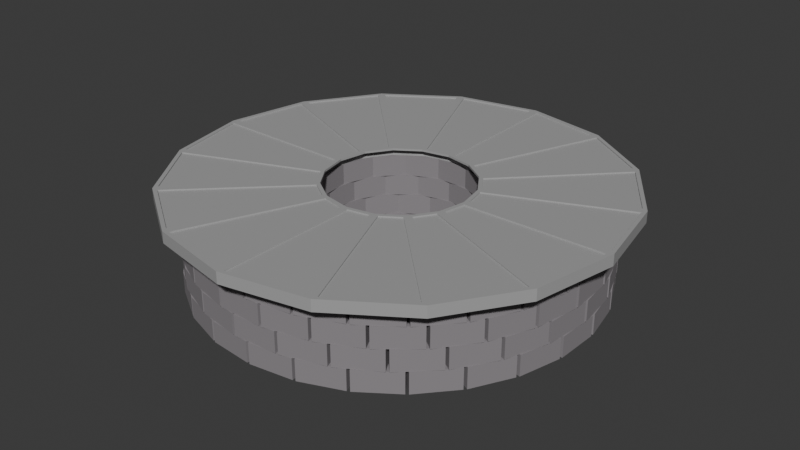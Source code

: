 # Source: table.blend  (saved by Blender 4.2.66; exported with 4.5.12 LTS)
import bpy
from mathutils import Matrix  # noqa: F401  (used for matrix-valued properties, if any)

bpy.ops.wm.read_factory_settings(use_empty=True)
scene = bpy.context.scene
scene.name = 'Scene'

# ---- materials (node trees are filled in below, after node groups)
mat_material_002 = bpy.data.materials.new('Material.002')
mat_material_002.alpha_threshold = 0.0
mat_material_002.use_transparent_shadow = False
mat_material_002.roughness = 0.5
mat_material_002.line_color = (0.0, 0.0, 0.0, 1.0)
mat_material_001 = bpy.data.materials.new('Material.001')

# ---- material node trees
mat_material_002.use_nodes = True; mat_material_002.node_tree.nodes.clear()
_N = mat_material_002.node_tree.nodes; _L = mat_material_002.node_tree.links
n0 = _N.new('ShaderNodeOutputMaterial'); n0.name = 'Material Output'; n0.location = (300, 300)
n1 = _N.new('ShaderNodeBsdfPrincipled'); n1.name = 'Principled BSDF'; n1.location = (10, 300)
n1.inputs[0].default_value = (0.3821, 0.3821, 0.3821, 1.0)
n1.inputs[3].default_value = 1.45
_L.new(n1.outputs[0], n0.inputs[0])
n0.is_active_output = True
mat_material_001.use_nodes = True; mat_material_001.node_tree.nodes.clear()
_N = mat_material_001.node_tree.nodes; _L = mat_material_001.node_tree.links
n0 = _N.new('ShaderNodeBsdfPrincipled'); n0.name = 'Principled BSDF'; n0.location = (10, 300)
n0.inputs[0].default_value = (0.2607, 0.2428, 0.2561, 1.0)
n0.inputs[2].default_value = 0.8028
n1 = _N.new('ShaderNodeOutputMaterial'); n1.name = 'Material Output'; n1.location = (300, 300)
_L.new(n0.outputs[0], n1.inputs[0])
n1.is_active_output = True

# ---- world
world_world = bpy.data.worlds.new('World'); scene.world = world_world
world_world.use_nodes = True; world_world.node_tree.nodes.clear()
_N = world_world.node_tree.nodes; _L = world_world.node_tree.links
n0 = _N.new('ShaderNodeOutputWorld'); n0.name = 'World Output'; n0.location = (300, 300)
n1 = _N.new('ShaderNodeBackground'); n1.name = 'Background'; n1.location = (10, 300)
n1.inputs[0].default_value = (0.05088, 0.05088, 0.05088, 1.0)
_L.new(n1.outputs[0], n0.inputs[0])
n0.is_active_output = True
world_world.color = (0.05088, 0.05088, 0.05088)
world_world.sun_shadow_jitter_overblur = 0.0

# ---- meshes
me_cylinder_003 = bpy.data.meshes.new('Cylinder.003')
me_cylinder_003.from_pydata([(5.176e-10, 0.7065, 0.7406), (9.263e-10, 0.6412, 0.8299), (0.2704, 0.6527, 0.7406), (0.2454, 0.5924, 0.8299), (0.4996, 0.4996, 0.7406), (0.4534, 0.4534, 0.8299), (0.6527, 0.2704, 0.7406), (0.5924, 0.2454, 0.8299), (0.7065, 2.904e-09, 0.7406), (0.6412, 3.106e-09, 0.8299), (0.6527, -0.2704, 0.7406), (0.5924, -0.2454, 0.8299), (0.4996, -0.4996, 0.7406), (0.4534, -0.4534, 0.8299), (0.2704, -0.6527, 0.7406), (0.2454, -0.5924, 0.8299), (5.176e-10, -0.7065, 0.7406), (9.263e-10, -0.6412, 0.8299), (-0.2704, -0.6527, 0.7406), (-0.2454, -0.5924, 0.8299), (-0.4996, -0.4996, 0.7406), (-0.4534, -0.4534, 0.8299), (-0.6527, -0.2704, 0.7406), (-0.5924, -0.2454, 0.8299), (-0.7065, 2.904e-09, 0.7406), (-0.6412, 3.106e-09, 0.8299), (-0.6527, 0.2704, 0.7406), (-0.5924, 0.2454, 0.8299), (-0.4996, 0.4996, 0.7406), (-0.4534, 0.4534, 0.8299), (-0.2704, 0.6527, 0.7406), (-0.2454, 0.5924, 0.8299), (3.094e-09, 1.962, 0.7361), (0.7509, 1.813, 0.7361), (0.7509, 1.813, 0.8375), (3.094e-09, 1.962, 0.8375), (1.388, 1.388, 0.7361), (1.388, 1.388, 0.8375), (1.813, 0.7509, 0.7361), (1.813, 0.7509, 0.8375), (1.962, 3.164e-09, 0.7361), (1.962, 3.164e-09, 0.8375), (1.813, -0.7509, 0.7361), (1.813, -0.7509, 0.8375), (1.388, -1.388, 0.7361), (1.388, -1.388, 0.8375), (0.7509, -1.813, 0.7361), (0.7509, -1.813, 0.8375), (3.094e-09, -1.962, 0.7361), (3.094e-09, -1.962, 0.8375), (-0.7509, -1.813, 0.7361), (-0.7509, -1.813, 0.8375), (-1.388, -1.388, 0.7361), (-1.388, -1.388, 0.8375), (-1.813, -0.7509, 0.7361), (-1.813, -0.7509, 0.8375), (-1.962, 3.164e-09, 0.7361), (-1.962, 3.164e-09, 0.8375), (-1.813, 0.7509, 0.7361), (-1.813, 0.7509, 0.8375), (-1.388, 1.388, 0.7361), (-1.388, 1.388, 0.8375), (-0.7509, 1.813, 0.7361), (-0.7509, 1.813, 0.8375), (9.263e-10, 0.6412, 0.8115), (-0.2454, 0.5924, 0.8115), (-0.4534, 0.4534, 0.8115), (-0.5924, 0.2454, 0.8115), (-0.6412, 3.106e-09, 0.8115), (-0.5924, -0.2454, 0.8115), (-0.4534, -0.4534, 0.8115), (-0.2454, -0.5924, 0.8115), (9.263e-10, -0.6412, 0.8115), (0.2454, -0.5924, 0.8115), (0.4534, -0.4534, 0.8115), (0.5924, -0.2454, 0.8115), (0.6412, 3.106e-09, 0.8115), (0.5924, 0.2454, 0.8115), (0.4534, 0.4534, 0.8115), (0.2454, 0.5924, 0.8115), (-0.2704, 0.6527, 0.7903), (-0.4996, 0.4996, 0.7903), (-0.6527, 0.2704, 0.7903), (-0.7065, 2.904e-09, 0.7903), (-0.6527, -0.2704, 0.7903), (-0.4996, -0.4996, 0.7903), (-0.2704, -0.6527, 0.7903), (5.176e-10, -0.7065, 0.7903), (0.2704, -0.6527, 0.7903), (0.4996, -0.4996, 0.7903), (0.6527, -0.2704, 0.7903), (0.7065, 2.904e-09, 0.7903), (0.6527, 0.2704, 0.7903), (0.4996, 0.4996, 0.7903), (0.2704, 0.6527, 0.7903), (5.176e-10, 0.7065, 0.7903), (0.03408, 0.6692, 0.8301), (0.2246, 0.6313, 0.8301), (0.7036, 1.788, 0.8373), (0.03408, 1.921, 0.8373), (0.2876, 0.6052, 0.8301), (0.4491, 0.4973, 0.8301), (1.334, 1.382, 0.8373), (0.7665, 1.762, 0.8373), (0.4973, 0.4491, 0.8301), (0.6052, 0.2876, 0.8301), (1.762, 0.7665, 0.8373), (1.382, 1.334, 0.8373), (0.6313, 0.2246, 0.8301), (0.6692, 0.03408, 0.8301), (1.921, 0.03408, 0.8373), (1.788, 0.7036, 0.8373), (0.6692, -0.03408, 0.8301), (0.6313, -0.2246, 0.8301), (1.788, -0.7036, 0.8373), (1.921, -0.03408, 0.8373), (0.6052, -0.2876, 0.8301), (0.4973, -0.4491, 0.8301), (1.382, -1.334, 0.8373), (1.762, -0.7665, 0.8373), (0.4491, -0.4973, 0.8301), (0.2876, -0.6052, 0.8301), (0.7665, -1.762, 0.8373), (1.334, -1.382, 0.8373), (0.2246, -0.6313, 0.8301), (0.03408, -0.6692, 0.8301), (0.03408, -1.921, 0.8373), (0.7036, -1.788, 0.8373), (-0.03408, -0.6692, 0.8301), (-0.2246, -0.6313, 0.8301), (-0.7036, -1.788, 0.8373), (-0.03408, -1.921, 0.8373), (-0.2876, -0.6052, 0.8301), (-0.4491, -0.4973, 0.8301), (-1.334, -1.382, 0.8373), (-0.7665, -1.762, 0.8373), (-0.4973, -0.4491, 0.8301), (-0.6052, -0.2876, 0.8301), (-1.762, -0.7665, 0.8373), (-1.382, -1.334, 0.8373), (-0.6313, -0.2246, 0.8301), (-0.6692, -0.03408, 0.8301), (-1.921, -0.03408, 0.8373), (-1.788, -0.7036, 0.8373), (-0.6692, 0.03408, 0.8301), (-0.6313, 0.2246, 0.8301), (-1.788, 0.7036, 0.8373), (-1.921, 0.03408, 0.8373), (-0.6052, 0.2876, 0.8301), (-0.4973, 0.4491, 0.8301), (-1.382, 1.334, 0.8373), (-1.762, 0.7665, 0.8373), (-0.4491, 0.4973, 0.8301), (-0.2876, 0.6052, 0.8301), (-0.7665, 1.762, 0.8373), (-1.334, 1.382, 0.8373), (-0.2246, 0.6313, 0.8301), (-0.03408, 0.6692, 0.8301), (-0.03408, 1.921, 0.8373), (-0.7036, 1.788, 0.8373), (0.03408, 0.6692, 0.8192), (0.2246, 0.6313, 0.8192), (0.7036, 1.788, 0.8264), (0.03408, 1.921, 0.8264), (0.2876, 0.6052, 0.8192), (0.4491, 0.4973, 0.8192), (1.334, 1.382, 0.8264), (0.7665, 1.762, 0.8264), (0.4973, 0.4491, 0.8192), (0.6052, 0.2876, 0.8192), (1.762, 0.7665, 0.8264), (1.382, 1.334, 0.8264), (0.6313, 0.2246, 0.8192), (0.6692, 0.03408, 0.8192), (1.921, 0.03408, 0.8264), (1.788, 0.7036, 0.8264), (0.6692, -0.03408, 0.8192), (0.6313, -0.2246, 0.8192), (1.788, -0.7036, 0.8264), (1.921, -0.03408, 0.8264), (0.6052, -0.2876, 0.8192), (0.4973, -0.4491, 0.8192), (1.382, -1.334, 0.8264), (1.762, -0.7665, 0.8264), (0.4491, -0.4973, 0.8192), (0.2876, -0.6052, 0.8192), (0.7665, -1.762, 0.8264), (1.334, -1.382, 0.8264), (0.2246, -0.6313, 0.8192), (0.03408, -0.6692, 0.8192), (0.03408, -1.921, 0.8264), (0.7036, -1.788, 0.8264), (-0.03408, -0.6692, 0.8192), (-0.2246, -0.6313, 0.8192), (-0.7036, -1.788, 0.8264), (-0.03408, -1.921, 0.8264), (-0.2876, -0.6052, 0.8192), (-0.4491, -0.4973, 0.8192), (-1.334, -1.382, 0.8264), (-0.7665, -1.762, 0.8264), (-0.4973, -0.4491, 0.8192), (-0.6052, -0.2876, 0.8192), (-1.762, -0.7665, 0.8264), (-1.382, -1.334, 0.8264), (-0.6313, -0.2246, 0.8192), (-0.6692, -0.03408, 0.8192), (-1.921, -0.03408, 0.8264), (-1.788, -0.7036, 0.8264), (-0.6692, 0.03408, 0.8192), (-0.6313, 0.2246, 0.8192), (-1.788, 0.7036, 0.8264), (-1.921, 0.03408, 0.8264), (-0.6052, 0.2876, 0.8192), (-0.4973, 0.4491, 0.8192), (-1.382, 1.334, 0.8264), (-1.762, 0.7665, 0.8264), (-0.4491, 0.4973, 0.8192), (-0.2876, 0.6052, 0.8192), (-0.7665, 1.762, 0.8264), (-1.334, 1.382, 0.8264), (-0.2246, 0.6313, 0.8192), (-0.03408, 0.6692, 0.8192), (-0.03408, 1.921, 0.8264), (-0.7036, 1.788, 0.8264)], [], [(32, 35, 34, 33), (33, 34, 37, 36), (36, 37, 39, 38), (38, 39, 41, 40), (40, 41, 43, 42), (42, 43, 45, 44), (44, 45, 47, 46), (46, 47, 49, 48), (48, 49, 51, 50), (50, 51, 53, 52), (52, 53, 55, 54), (54, 55, 57, 56), (56, 57, 59, 58), (58, 59, 61, 60), (60, 61, 63, 62), (62, 63, 35, 32), (2, 0, 32, 33), (132, 133, 197, 196), (4, 2, 33, 36), (145, 146, 210, 209), (6, 4, 36, 38), (106, 107, 171, 170), (8, 6, 38, 40), (147, 144, 208, 211), (10, 8, 40, 42), (158, 159, 223, 222), (12, 10, 42, 44), (105, 106, 170, 169), (14, 12, 44, 46), (144, 145, 209, 208), (16, 14, 46, 48), (157, 158, 222, 221), (18, 16, 48, 50), (107, 104, 168, 171), (20, 18, 50, 52), (118, 119, 183, 182), (22, 20, 52, 54), (159, 156, 220, 223), (24, 22, 54, 56), (104, 105, 169, 168), (26, 24, 56, 58), (117, 118, 182, 181), (28, 26, 58, 60), (156, 157, 221, 220), (30, 28, 60, 62), (119, 116, 180, 183), (0, 30, 62, 32), (130, 131, 195, 194), (95, 80, 30, 0), (80, 81, 28, 30), (81, 82, 26, 28), (82, 83, 24, 26), (83, 84, 22, 24), (84, 85, 20, 22), (85, 86, 18, 20), (86, 87, 16, 18), (87, 88, 14, 16), (88, 89, 12, 14), (89, 90, 10, 12), (90, 91, 8, 10), (91, 92, 6, 8), (92, 93, 4, 6), (93, 94, 2, 4), (94, 95, 0, 2), (3, 1, 64, 79), (5, 3, 79, 78), (7, 5, 78, 77), (9, 7, 77, 76), (11, 9, 76, 75), (13, 11, 75, 74), (15, 13, 74, 73), (17, 15, 73, 72), (19, 17, 72, 71), (21, 19, 71, 70), (23, 21, 70, 69), (25, 23, 69, 68), (27, 25, 68, 67), (29, 27, 67, 66), (31, 29, 66, 65), (1, 31, 65, 64), (79, 64, 95, 94), (78, 79, 94, 93), (77, 78, 93, 92), (76, 77, 92, 91), (75, 76, 91, 90), (74, 75, 90, 89), (73, 74, 89, 88), (72, 73, 88, 87), (71, 72, 87, 86), (70, 71, 86, 85), (69, 70, 85, 84), (68, 69, 84, 83), (67, 68, 83, 82), (66, 67, 82, 81), (65, 66, 81, 80), (64, 65, 80, 95), (1, 3, 97, 96), (3, 34, 98, 97), (34, 35, 99, 98), (35, 1, 96, 99), (3, 5, 101, 100), (5, 37, 102, 101), (37, 34, 103, 102), (34, 3, 100, 103), (5, 7, 105, 104), (7, 39, 106, 105), (39, 37, 107, 106), (37, 5, 104, 107), (7, 9, 109, 108), (9, 41, 110, 109), (41, 39, 111, 110), (39, 7, 108, 111), (9, 11, 113, 112), (11, 43, 114, 113), (43, 41, 115, 114), (41, 9, 112, 115), (11, 13, 117, 116), (13, 45, 118, 117), (45, 43, 119, 118), (43, 11, 116, 119), (13, 15, 121, 120), (15, 47, 122, 121), (47, 45, 123, 122), (45, 13, 120, 123), (15, 17, 125, 124), (17, 49, 126, 125), (49, 47, 127, 126), (47, 15, 124, 127), (17, 19, 129, 128), (19, 51, 130, 129), (51, 49, 131, 130), (49, 17, 128, 131), (19, 21, 133, 132), (21, 53, 134, 133), (53, 51, 135, 134), (51, 19, 132, 135), (21, 23, 137, 136), (23, 55, 138, 137), (55, 53, 139, 138), (53, 21, 136, 139), (23, 25, 141, 140), (25, 57, 142, 141), (57, 55, 143, 142), (55, 23, 140, 143), (25, 27, 145, 144), (27, 59, 146, 145), (59, 57, 147, 146), (57, 25, 144, 147), (27, 29, 149, 148), (29, 61, 150, 149), (61, 59, 151, 150), (59, 27, 148, 151), (29, 31, 153, 152), (31, 63, 154, 153), (63, 61, 155, 154), (61, 29, 152, 155), (31, 1, 157, 156), (1, 35, 158, 157), (35, 63, 159, 158), (63, 31, 156, 159), (160, 161, 162, 163), (164, 165, 166, 167), (168, 169, 170, 171), (172, 173, 174, 175), (176, 177, 178, 179), (180, 181, 182, 183), (184, 185, 186, 187), (188, 189, 190, 191), (192, 193, 194, 195), (196, 197, 198, 199), (200, 201, 202, 203), (204, 205, 206, 207), (208, 209, 210, 211), (212, 213, 214, 215), (216, 217, 218, 219), (220, 221, 222, 223), (146, 147, 211, 210), (135, 132, 196, 199), (133, 134, 198, 197), (120, 121, 185, 184), (134, 135, 199, 198), (123, 120, 184, 187), (121, 122, 186, 185), (108, 109, 173, 172), (122, 123, 187, 186), (111, 108, 172, 175), (148, 149, 213, 212), (109, 110, 174, 173), (96, 97, 161, 160), (151, 148, 212, 215), (110, 111, 175, 174), (99, 96, 160, 163), (149, 150, 214, 213), (136, 137, 201, 200), (97, 98, 162, 161), (150, 151, 215, 214), (139, 136, 200, 203), (98, 99, 163, 162), (137, 138, 202, 201), (124, 125, 189, 188), (138, 139, 203, 202), (127, 124, 188, 191), (125, 126, 190, 189), (112, 113, 177, 176), (126, 127, 191, 190), (115, 112, 176, 179), (152, 153, 217, 216), (113, 114, 178, 177), (100, 101, 165, 164), (155, 152, 216, 219), (114, 115, 179, 178), (103, 100, 164, 167), (153, 154, 218, 217), (140, 141, 205, 204), (101, 102, 166, 165), (154, 155, 219, 218), (143, 140, 204, 207), (102, 103, 167, 166), (141, 142, 206, 205), (128, 129, 193, 192), (142, 143, 207, 206), (131, 128, 192, 195), (129, 130, 194, 193), (116, 117, 181, 180)])
_uv = me_cylinder_003.uv_layers.new(name='UVMap')
_uv.uv.foreach_set('vector', [1.0, 0.5, 1.0, 1.0, 0.9375, 1.0, 0.9375, 0.5, 0.9375, 0.5, 0.9375, 1.0, 0.875, 1.0, 0.875, 0.5, 0.875, 0.5, 0.875, 1.0, 0.8125, 1.0, 0.8125, 0.5, 0.8125, 0.5, 0.8125, 1.0, 0.75, 1.0, 0.75, 0.5, 0.75, 0.5, 0.75, 1.0, 0.6875, 1.0, 0.6875, 0.5, 0.6875, 0.5, 0.6875, 1.0, 0.625, 1.0, 0.625, 0.5, 0.625, 0.5, 0.625, 1.0, 0.5625, 1.0, 0.5625, 0.5, 0.5625, 0.5, 0.5625, 1.0, 0.5, 1.0, 0.5, 0.5, 0.5, 0.5, 0.5, 1.0, 0.4375, 1.0, 0.4375, 0.5, 0.4375, 0.5, 0.4375, 1.0, 0.375, 1.0, 0.375, 0.5, 0.375, 0.5, 0.375, 1.0, 0.3125, 1.0, 0.3125, 0.5, 0.3125, 0.5, 0.3125, 1.0, 0.25, 1.0, 0.25, 0.5, 0.25, 0.5, 0.25, 1.0, 0.1875, 1.0, 0.1875, 0.5, 0.1875, 0.5, 0.1875, 1.0, 0.125, 1.0, 0.125, 0.5, 0.125, 0.5, 0.125, 1.0, 0.0625, 1.0, 0.0625, 0.5, 0.0625, 0.5, 0.0625, 1.0, 0.0, 1.0, 0.0, 0.5, 0.8184, 0.4152, 0.75, 0.4288, 0.75, 0.49, 0.8418, 0.4717, 0.1737, 0.08815, 0.1297, 0.1176, 0.1297, 0.1176, 0.1737, 0.08815, 0.8764, 0.3764, 0.8184, 0.4152, 0.8418, 0.4717, 0.9197, 0.4197, 0.08162, 0.3105, 0.02888, 0.3368, 0.02888, 0.3368, 0.08162, 0.3105, 0.9152, 0.3184, 0.8764, 0.3764, 0.9197, 0.4197, 0.9717, 0.3418, 0.4678, 0.345, 0.4211, 0.4148, 0.4211, 0.4148, 0.4678, 0.345, 0.9288, 0.25, 0.9152, 0.3184, 0.9717, 0.3418, 0.99, 0.25, 0.01248, 0.2544, 0.07128, 0.2585, 0.07128, 0.2585, 0.01248, 0.2544, 0.9152, 0.1816, 0.9288, 0.25, 0.99, 0.25, 0.9717, 0.1582, 0.2456, 0.4875, 0.1632, 0.4711, 0.1632, 0.4711, 0.2456, 0.4875, 0.8764, 0.1236, 0.9152, 0.1816, 0.9717, 0.1582, 0.9197, 0.08029, 0.4118, 0.3263, 0.4678, 0.345, 0.4678, 0.345, 0.4118, 0.3263, 0.8184, 0.0848, 0.8764, 0.1236, 0.9197, 0.08029, 0.8418, 0.02827, 0.07128, 0.2585, 0.08162, 0.3105, 0.08162, 0.3105, 0.07128, 0.2585, 0.75, 0.07119, 0.8184, 0.0848, 0.8418, 0.02827, 0.75, 0.01, 0.2415, 0.4287, 0.2456, 0.4875, 0.2456, 0.4875, 0.2415, 0.4287, 0.6816, 0.0848, 0.75, 0.07119, 0.75, 0.01, 0.6582, 0.02827, 0.4211, 0.4148, 0.3824, 0.3703, 0.3824, 0.3703, 0.4211, 0.4148, 0.6236, 0.1236, 0.6816, 0.0848, 0.6582, 0.02827, 0.5803, 0.08029, 0.4211, 0.08515, 0.4678, 0.155, 0.4678, 0.155, 0.4211, 0.08515, 0.5848, 0.1816, 0.6236, 0.1236, 0.5803, 0.08029, 0.5283, 0.1582, 0.1632, 0.4711, 0.1895, 0.4184, 0.1895, 0.4184, 0.1632, 0.4711, 0.5712, 0.25, 0.5848, 0.1816, 0.5283, 0.1582, 0.51, 0.25, 0.3824, 0.3703, 0.4118, 0.3263, 0.4118, 0.3263, 0.3824, 0.3703, 0.5848, 0.3184, 0.5712, 0.25, 0.51, 0.25, 0.5283, 0.3418, 0.3824, 0.1297, 0.4211, 0.08515, 0.4211, 0.08515, 0.3824, 0.1297, 0.6236, 0.3764, 0.5848, 0.3184, 0.5283, 0.3418, 0.5803, 0.4197, 0.1895, 0.4184, 0.2415, 0.4287, 0.2415, 0.4287, 0.1895, 0.4184, 0.6816, 0.4152, 0.6236, 0.3764, 0.5803, 0.4197, 0.6582, 0.4717, 0.4678, 0.155, 0.4118, 0.1737, 0.4118, 0.1737, 0.4678, 0.155, 0.75, 0.4288, 0.6816, 0.4152, 0.6582, 0.4717, 0.75, 0.49, 0.1632, 0.02888, 0.2456, 0.01248, 0.2456, 0.01248, 0.1632, 0.02888, 0.3349, 0.4288, 0.2665, 0.4152, 0.6816, 0.4152, 0.75, 0.4288, 0.2665, 0.4152, 0.2085, 0.3764, 0.6236, 0.3764, 0.6816, 0.4152, 0.2085, 0.3764, 0.1697, 0.3184, 0.5848, 0.3184, 0.6236, 0.3764, 0.1697, 0.3184, 0.1561, 0.25, 0.5712, 0.25, 0.5848, 0.3184, 0.1561, 0.25, 0.1697, 0.1816, 0.5848, 0.1816, 0.5712, 0.25, 0.1697, 0.1816, 0.2085, 0.1236, 0.6236, 0.1236, 0.5848, 0.1816, 0.2085, 0.1236, 0.2665, 0.0848, 0.6816, 0.0848, 0.6236, 0.1236, 0.2665, 0.0848, 0.3349, 0.07119, 0.75, 0.07119, 0.6816, 0.0848, 0.3349, 0.07119, 0.4034, 0.0848, 0.8184, 0.0848, 0.75, 0.07119, 0.4034, 0.0848, 0.4614, 0.1236, 0.8764, 0.1236, 0.8184, 0.0848, 0.4614, 0.1236, 0.5001, 0.1816, 0.9152, 0.1816, 0.8764, 0.1236, 0.5001, 0.1816, 0.5137, 0.25, 0.9288, 0.25, 0.9152, 0.1816, 0.5137, 0.25, 0.5001, 0.3184, 0.9152, 0.3184, 0.9288, 0.25, 0.5001, 0.3184, 0.4614, 0.3764, 0.8764, 0.3764, 0.9152, 0.3184, 0.4614, 0.3764, 0.4034, 0.4152, 0.8184, 0.4152, 0.8764, 0.3764, 0.4034, 0.4152, 0.3349, 0.4288, 0.75, 0.4288, 0.8184, 0.4152, 0.3184, 0.4152, 0.25, 0.4288, 0.3244, 0.4288, 0.3929, 0.4152, 0.3764, 0.3764, 0.3184, 0.4152, 0.3929, 0.4152, 0.4509, 0.3764, 0.4152, 0.3184, 0.3764, 0.3764, 0.4509, 0.3764, 0.4896, 0.3184, 0.4288, 0.25, 0.4152, 0.3184, 0.4896, 0.3184, 0.5033, 0.25, 0.4152, 0.1816, 0.4288, 0.25, 0.5033, 0.25, 0.4896, 0.1816, 0.3764, 0.1236, 0.4152, 0.1816, 0.4896, 0.1816, 0.4509, 0.1236, 0.3184, 0.0848, 0.3764, 0.1236, 0.4509, 0.1236, 0.3929, 0.0848, 0.25, 0.07119, 0.3184, 0.0848, 0.3929, 0.0848, 0.3244, 0.07119, 0.1816, 0.0848, 0.25, 0.07119, 0.3244, 0.07119, 0.256, 0.0848, 0.1236, 0.1236, 0.1816, 0.0848, 0.256, 0.0848, 0.198, 0.1236, 0.0848, 0.1816, 0.1236, 0.1236, 0.198, 0.1236, 0.1592, 0.1816, 0.07119, 0.25, 0.0848, 0.1816, 0.1592, 0.1816, 0.1456, 0.25, 0.0848, 0.3184, 0.07119, 0.25, 0.1456, 0.25, 0.1592, 0.3184, 0.1236, 0.3764, 0.0848, 0.3184, 0.1592, 0.3184, 0.198, 0.3764, 0.1816, 0.4152, 0.1236, 0.3764, 0.198, 0.3764, 0.256, 0.4152, 0.25, 0.4288, 0.1816, 0.4152, 0.256, 0.4152, 0.3244, 0.4288, 0.3929, 0.4152, 0.3244, 0.4288, 0.3349, 0.4288, 0.4034, 0.4152, 0.4509, 0.3764, 0.3929, 0.4152, 0.4034, 0.4152, 0.4614, 0.3764, 0.4896, 0.3184, 0.4509, 0.3764, 0.4614, 0.3764, 0.5001, 0.3184, 0.5033, 0.25, 0.4896, 0.3184, 0.5001, 0.3184, 0.5137, 0.25, 0.4896, 0.1816, 0.5033, 0.25, 0.5137, 0.25, 0.5001, 0.1816, 0.4509, 0.1236, 0.4896, 0.1816, 0.5001, 0.1816, 0.4614, 0.1236, 0.3929, 0.0848, 0.4509, 0.1236, 0.4614, 0.1236, 0.4034, 0.0848, 0.3244, 0.07119, 0.3929, 0.0848, 0.4034, 0.0848, 0.3349, 0.07119, 0.256, 0.0848, 0.3244, 0.07119, 0.3349, 0.07119, 0.2665, 0.0848, 0.198, 0.1236, 0.256, 0.0848, 0.2665, 0.0848, 0.2085, 0.1236, 0.1592, 0.1816, 0.198, 0.1236, 0.2085, 0.1236, 0.1697, 0.1816, 0.1456, 0.25, 0.1592, 0.1816, 0.1697, 0.1816, 0.1561, 0.25, 0.1592, 0.3184, 0.1456, 0.25, 0.1561, 0.25, 0.1697, 0.3184, 0.198, 0.3764, 0.1592, 0.3184, 0.1697, 0.3184, 0.2085, 0.3764, 0.256, 0.4152, 0.198, 0.3764, 0.2085, 0.3764, 0.2665, 0.4152, 0.3244, 0.4288, 0.256, 0.4152, 0.2665, 0.4152, 0.3349, 0.4288, 0.25, 0.4288, 0.3184, 0.4152, 0.3105, 0.4184, 0.2585, 0.4287, 0.3184, 0.4152, 0.3418, 0.4717, 0.3368, 0.4711, 0.3105, 0.4184, 0.3418, 0.4717, 0.25, 0.49, 0.2544, 0.4875, 0.3368, 0.4711, 0.25, 0.49, 0.25, 0.4288, 0.2585, 0.4287, 0.2544, 0.4875, 0.3184, 0.4152, 0.3764, 0.3764, 0.3703, 0.3824, 0.3263, 0.4118, 0.3764, 0.3764, 0.4197, 0.4197, 0.4148, 0.4211, 0.3703, 0.3824, 0.4197, 0.4197, 0.3418, 0.4717, 0.345, 0.4678, 0.4148, 0.4211, 0.3418, 0.4717, 0.3184, 0.4152, 0.3263, 0.4118, 0.345, 0.4678, 0.3764, 0.3764, 0.4152, 0.3184, 0.4118, 0.3263, 0.3824, 0.3703, 0.4152, 0.3184, 0.4717, 0.3418, 0.4678, 0.345, 0.4118, 0.3263, 0.4717, 0.3418, 0.4197, 0.4197, 0.4211, 0.4148, 0.4678, 0.345, 0.4197, 0.4197, 0.3764, 0.3764, 0.3824, 0.3703, 0.4211, 0.4148, 0.4152, 0.3184, 0.4288, 0.25, 0.4287, 0.2585, 0.4184, 0.3105, 0.4288, 0.25, 0.49, 0.25, 0.4875, 0.2544, 0.4287, 0.2585, 0.49, 0.25, 0.4717, 0.3418, 0.4711, 0.3368, 0.4875, 0.2544, 0.4717, 0.3418, 0.4152, 0.3184, 0.4184, 0.3105, 0.4711, 0.3368, 0.4288, 0.25, 0.4152, 0.1816, 0.4184, 0.1895, 0.4287, 0.2415, 0.4152, 0.1816, 0.4717, 0.1582, 0.4711, 0.1632, 0.4184, 0.1895, 0.4717, 0.1582, 0.49, 0.25, 0.4875, 0.2456, 0.4711, 0.1632, 0.49, 0.25, 0.4288, 0.25, 0.4287, 0.2415, 0.4875, 0.2456, 0.4152, 0.1816, 0.3764, 0.1236, 0.3824, 0.1297, 0.4118, 0.1737, 0.3764, 0.1236, 0.4197, 0.08029, 0.4211, 0.08515, 0.3824, 0.1297, 0.4197, 0.08029, 0.4717, 0.1582, 0.4678, 0.155, 0.4211, 0.08515, 0.4717, 0.1582, 0.4152, 0.1816, 0.4118, 0.1737, 0.4678, 0.155, 0.3764, 0.1236, 0.3184, 0.0848, 0.3263, 0.08815, 0.3703, 0.1176, 0.3184, 0.0848, 0.3418, 0.02827, 0.345, 0.03224, 0.3263, 0.08815, 0.3418, 0.02827, 0.4197, 0.08029, 0.4148, 0.07895, 0.345, 0.03224, 0.4197, 0.08029, 0.3764, 0.1236, 0.3703, 0.1176, 0.4148, 0.07895, 0.3184, 0.0848, 0.25, 0.07119, 0.2585, 0.07128, 0.3105, 0.08162, 0.25, 0.07119, 0.25, 0.01, 0.2544, 0.01248, 0.2585, 0.07128, 0.25, 0.01, 0.3418, 0.02827, 0.3368, 0.02888, 0.2544, 0.01248, 0.3418, 0.02827, 0.3184, 0.0848, 0.3105, 0.08162, 0.3368, 0.02888, 0.25, 0.07119, 0.1816, 0.0848, 0.1895, 0.08162, 0.2415, 0.07128, 0.1816, 0.0848, 0.1582, 0.02827, 0.1632, 0.02888, 0.1895, 0.08162, 0.1582, 0.02827, 0.25, 0.01, 0.2456, 0.01248, 0.1632, 0.02888, 0.25, 0.01, 0.25, 0.07119, 0.2415, 0.07128, 0.2456, 0.01248, 0.1816, 0.0848, 0.1236, 0.1236, 0.1297, 0.1176, 0.1737, 0.08815, 0.1236, 0.1236, 0.08029, 0.08029, 0.08515, 0.07895, 0.1297, 0.1176, 0.08029, 0.08029, 0.1582, 0.02827, 0.155, 0.03224, 0.08515, 0.07895, 0.1582, 0.02827, 0.1816, 0.0848, 0.1737, 0.08815, 0.155, 0.03224, 0.1236, 0.1236, 0.0848, 0.1816, 0.08815, 0.1737, 0.1176, 0.1297, 0.0848, 0.1816, 0.02827, 0.1582, 0.03224, 0.155, 0.08815, 0.1737, 0.02827, 0.1582, 0.08029, 0.08029, 0.07895, 0.08515, 0.03224, 0.155, 0.08029, 0.08029, 0.1236, 0.1236, 0.1176, 0.1297, 0.07895, 0.08515, 0.0848, 0.1816, 0.07119, 0.25, 0.07128, 0.2415, 0.08162, 0.1895, 0.07119, 0.25, 0.01, 0.25, 0.01248, 0.2456, 0.07128, 0.2415, 0.01, 0.25, 0.02827, 0.1582, 0.02888, 0.1632, 0.01248, 0.2456, 0.02827, 0.1582, 0.0848, 0.1816, 0.08162, 0.1895, 0.02888, 0.1632, 0.07119, 0.25, 0.0848, 0.3184, 0.08162, 0.3105, 0.07128, 0.2585, 0.0848, 0.3184, 0.02827, 0.3418, 0.02888, 0.3368, 0.08162, 0.3105, 0.02827, 0.3418, 0.01, 0.25, 0.01248, 0.2544, 0.02888, 0.3368, 0.01, 0.25, 0.07119, 0.25, 0.07128, 0.2585, 0.01248, 0.2544, 0.0848, 0.3184, 0.1236, 0.3764, 0.1176, 0.3703, 0.08815, 0.3263, 0.1236, 0.3764, 0.08029, 0.4197, 0.07895, 0.4148, 0.1176, 0.3703, 0.08029, 0.4197, 0.02827, 0.3418, 0.03224, 0.345, 0.07895, 0.4148, 0.02827, 0.3418, 0.0848, 0.3184, 0.08815, 0.3263, 0.03224, 0.345, 0.1236, 0.3764, 0.1816, 0.4152, 0.1737, 0.4118, 0.1297, 0.3824, 0.1816, 0.4152, 0.1582, 0.4717, 0.155, 0.4678, 0.1737, 0.4118, 0.1582, 0.4717, 0.08029, 0.4197, 0.08515, 0.4211, 0.155, 0.4678, 0.08029, 0.4197, 0.1236, 0.3764, 0.1297, 0.3824, 0.08515, 0.4211, 0.1816, 0.4152, 0.25, 0.4288, 0.2415, 0.4287, 0.1895, 0.4184, 0.25, 0.4288, 0.25, 0.49, 0.2456, 0.4875, 0.2415, 0.4287, 0.25, 0.49, 0.1582, 0.4717, 0.1632, 0.4711, 0.2456, 0.4875, 0.1582, 0.4717, 0.1816, 0.4152, 0.1895, 0.4184, 0.1632, 0.4711, 0.2585, 0.4287, 0.3105, 0.4184, 0.3368, 0.4711, 0.2544, 0.4875, 0.3263, 0.4118, 0.3703, 0.3824, 0.4148, 0.4211, 0.345, 0.4678, 0.3824, 0.3703, 0.4118, 0.3263, 0.4678, 0.345, 0.4211, 0.4148, 0.4184, 0.3105, 0.4287, 0.2585, 0.4875, 0.2544, 0.4711, 0.3368, 0.4287, 0.2415, 0.4184, 0.1895, 0.4711, 0.1632, 0.4875, 0.2456, 0.4118, 0.1737, 0.3824, 0.1297, 0.4211, 0.08515, 0.4678, 0.155, 0.3703, 0.1176, 0.3263, 0.08815, 0.345, 0.03224, 0.4148, 0.07895, 0.3105, 0.08162, 0.2585, 0.07128, 0.2544, 0.01248, 0.3368, 0.02888, 0.2415, 0.07128, 0.1895, 0.08162, 0.1632, 0.02888, 0.2456, 0.01248, 0.1737, 0.08815, 0.1297, 0.1176, 0.08515, 0.07895, 0.155, 0.03224, 0.1176, 0.1297, 0.08815, 0.1737, 0.03224, 0.155, 0.07895, 0.08515, 0.08162, 0.1895, 0.07128, 0.2415, 0.01248, 0.2456, 0.02888, 0.1632, 0.07128, 0.2585, 0.08162, 0.3105, 0.02888, 0.3368, 0.01248, 0.2544, 0.08815, 0.3263, 0.1176, 0.3703, 0.07895, 0.4148, 0.03224, 0.345, 0.1297, 0.3824, 0.1737, 0.4118, 0.155, 0.4678, 0.08515, 0.4211, 0.1895, 0.4184, 0.2415, 0.4287, 0.2456, 0.4875, 0.1632, 0.4711, 0.02888, 0.3368, 0.01248, 0.2544, 0.01248, 0.2544, 0.02888, 0.3368, 0.155, 0.03224, 0.1737, 0.08815, 0.1737, 0.08815, 0.155, 0.03224, 0.1297, 0.1176, 0.08515, 0.07895, 0.08515, 0.07895, 0.1297, 0.1176, 0.3703, 0.1176, 0.3263, 0.08815, 0.3263, 0.08815, 0.3703, 0.1176, 0.08515, 0.07895, 0.155, 0.03224, 0.155, 0.03224, 0.08515, 0.07895, 0.4148, 0.07895, 0.3703, 0.1176, 0.3703, 0.1176, 0.4148, 0.07895, 0.3263, 0.08815, 0.345, 0.03224, 0.345, 0.03224, 0.3263, 0.08815, 0.4184, 0.3105, 0.4287, 0.2585, 0.4287, 0.2585, 0.4184, 0.3105, 0.345, 0.03224, 0.4148, 0.07895, 0.4148, 0.07895, 0.345, 0.03224, 0.4711, 0.3368, 0.4184, 0.3105, 0.4184, 0.3105, 0.4711, 0.3368, 0.08815, 0.3263, 0.1176, 0.3703, 0.1176, 0.3703, 0.08815, 0.3263, 0.4287, 0.2585, 0.4875, 0.2544, 0.4875, 0.2544, 0.4287, 0.2585, 0.2585, 0.4287, 0.3105, 0.4184, 0.3105, 0.4184, 0.2585, 0.4287, 0.03224, 0.345, 0.08815, 0.3263, 0.08815, 0.3263, 0.03224, 0.345, 0.4875, 0.2544, 0.4711, 0.3368, 0.4711, 0.3368, 0.4875, 0.2544, 0.2544, 0.4875, 0.2585, 0.4287, 0.2585, 0.4287, 0.2544, 0.4875, 0.1176, 0.3703, 0.07895, 0.4148, 0.07895, 0.4148, 0.1176, 0.3703, 0.1176, 0.1297, 0.08815, 0.1737, 0.08815, 0.1737, 0.1176, 0.1297, 0.3105, 0.4184, 0.3368, 0.4711, 0.3368, 0.4711, 0.3105, 0.4184, 0.07895, 0.4148, 0.03224, 0.345, 0.03224, 0.345, 0.07895, 0.4148, 0.07895, 0.08515, 0.1176, 0.1297, 0.1176, 0.1297, 0.07895, 0.08515, 0.3368, 0.4711, 0.2544, 0.4875, 0.2544, 0.4875, 0.3368, 0.4711, 0.08815, 0.1737, 0.03224, 0.155, 0.03224, 0.155, 0.08815, 0.1737, 0.3105, 0.08162, 0.2585, 0.07128, 0.2585, 0.07128, 0.3105, 0.08162, 0.03224, 0.155, 0.07895, 0.08515, 0.07895, 0.08515, 0.03224, 0.155, 0.3368, 0.02888, 0.3105, 0.08162, 0.3105, 0.08162, 0.3368, 0.02888, 0.2585, 0.07128, 0.2544, 0.01248, 0.2544, 0.01248, 0.2585, 0.07128, 0.4287, 0.2415, 0.4184, 0.1895, 0.4184, 0.1895, 0.4287, 0.2415, 0.2544, 0.01248, 0.3368, 0.02888, 0.3368, 0.02888, 0.2544, 0.01248, 0.4875, 0.2456, 0.4287, 0.2415, 0.4287, 0.2415, 0.4875, 0.2456, 0.1297, 0.3824, 0.1737, 0.4118, 0.1737, 0.4118, 0.1297, 0.3824, 0.4184, 0.1895, 0.4711, 0.1632, 0.4711, 0.1632, 0.4184, 0.1895, 0.3263, 0.4118, 0.3703, 0.3824, 0.3703, 0.3824, 0.3263, 0.4118, 0.08515, 0.4211, 0.1297, 0.3824, 0.1297, 0.3824, 0.08515, 0.4211, 0.4711, 0.1632, 0.4875, 0.2456, 0.4875, 0.2456, 0.4711, 0.1632, 0.345, 0.4678, 0.3263, 0.4118, 0.3263, 0.4118, 0.345, 0.4678, 0.1737, 0.4118, 0.155, 0.4678, 0.155, 0.4678, 0.1737, 0.4118, 0.08162, 0.1895, 0.07128, 0.2415, 0.07128, 0.2415, 0.08162, 0.1895, 0.3703, 0.3824, 0.4148, 0.4211, 0.4148, 0.4211, 0.3703, 0.3824, 0.155, 0.4678, 0.08515, 0.4211, 0.08515, 0.4211, 0.155, 0.4678, 0.02888, 0.1632, 0.08162, 0.1895, 0.08162, 0.1895, 0.02888, 0.1632, 0.4148, 0.4211, 0.345, 0.4678, 0.345, 0.4678, 0.4148, 0.4211, 0.07128, 0.2415, 0.01248, 0.2456, 0.01248, 0.2456, 0.07128, 0.2415, 0.2415, 0.07128, 0.1895, 0.08162, 0.1895, 0.08162, 0.2415, 0.07128, 0.01248, 0.2456, 0.02888, 0.1632, 0.02888, 0.1632, 0.01248, 0.2456, 0.2456, 0.01248, 0.2415, 0.07128, 0.2415, 0.07128, 0.2456, 0.01248, 0.1895, 0.08162, 0.1632, 0.02888, 0.1632, 0.02888, 0.1895, 0.08162, 0.4118, 0.1737, 0.3824, 0.1297, 0.3824, 0.1297, 0.4118, 0.1737])
_ca = me_cylinder_003.color_attributes.new('Attribute', 'BYTE_COLOR', 'CORNER')
_ca.data.foreach_set('color', [1.0, 1.0, 1.0, 1.0, 1.0, 1.0, 1.0, 1.0, 1.0, 1.0, 1.0, 1.0, 1.0, 1.0, 1.0, 1.0, 1.0, 1.0, 1.0, 1.0, 1.0, 1.0, 1.0, 1.0, 1.0, 1.0, 1.0, 1.0, 1.0, 1.0, 1.0, 1.0, 1.0, 1.0, 1.0, 1.0, 1.0, 1.0, 1.0, 1.0, 1.0, 1.0, 1.0, 1.0, 1.0, 1.0, 1.0, 1.0, 1.0, 1.0, 1.0, 1.0, 1.0, 1.0, 1.0, 1.0, 1.0, 1.0, 1.0, 1.0, 1.0, 1.0, 1.0, 1.0, 1.0, 1.0, 1.0, 1.0, 1.0, 1.0, 1.0, 1.0, 1.0, 1.0, 1.0, 1.0, 1.0, 1.0, 1.0, 1.0, 1.0, 1.0, 1.0, 1.0, 1.0, 1.0, 1.0, 1.0, 1.0, 1.0, 1.0, 1.0, 1.0, 1.0, 1.0, 1.0, 1.0, 1.0, 1.0, 1.0, 1.0, 1.0, 1.0, 1.0, 1.0, 1.0, 1.0, 1.0, 1.0, 1.0, 1.0, 1.0, 1.0, 1.0, 1.0, 1.0, 1.0, 1.0, 1.0, 1.0, 1.0, 1.0, 1.0, 1.0, 1.0, 1.0, 1.0, 1.0, 1.0, 1.0, 1.0, 1.0, 1.0, 1.0, 1.0, 1.0, 1.0, 1.0, 1.0, 1.0, 1.0, 1.0, 1.0, 1.0, 1.0, 1.0, 1.0, 1.0, 1.0, 1.0, 1.0, 1.0, 1.0, 1.0, 1.0, 1.0, 1.0, 1.0, 1.0, 1.0, 1.0, 1.0, 1.0, 1.0, 1.0, 1.0, 1.0, 1.0, 1.0, 1.0, 1.0, 1.0, 1.0, 1.0, 1.0, 1.0, 1.0, 1.0, 1.0, 1.0, 1.0, 1.0, 1.0, 1.0, 1.0, 1.0, 1.0, 1.0, 1.0, 1.0, 1.0, 1.0, 1.0, 1.0, 1.0, 1.0, 1.0, 1.0, 1.0, 1.0, 1.0, 1.0, 1.0, 1.0, 1.0, 1.0, 1.0, 1.0, 1.0, 1.0, 1.0, 1.0, 1.0, 1.0, 1.0, 1.0, 1.0, 1.0, 1.0, 1.0, 1.0, 1.0, 1.0, 1.0, 1.0, 1.0, 1.0, 1.0, 1.0, 1.0, 1.0, 1.0, 1.0, 1.0, 1.0, 1.0, 1.0, 1.0, 1.0, 1.0, 1.0, 1.0, 1.0, 1.0, 1.0, 1.0, 1.0, 1.0, 1.0, 1.0, 1.0, 1.0, 1.0, 1.0, 1.0, 1.0, 1.0, 1.0, 1.0, 1.0, 1.0, 1.0, 1.0, 1.0, 1.0, 1.0, 1.0, 1.0, 1.0, 1.0, 1.0, 1.0, 1.0, 1.0, 1.0, 1.0, 1.0, 1.0, 1.0, 1.0, 1.0, 1.0, 1.0, 1.0, 1.0, 1.0, 1.0, 1.0, 1.0, 1.0, 1.0, 1.0, 1.0, 1.0, 1.0, 1.0, 1.0, 1.0, 1.0, 1.0, 1.0, 1.0, 1.0, 1.0, 1.0, 1.0, 1.0, 1.0, 1.0, 1.0, 1.0, 1.0, 1.0, 1.0, 1.0, 1.0, 1.0, 1.0, 1.0, 1.0, 1.0, 1.0, 1.0, 1.0, 1.0, 1.0, 1.0, 1.0, 1.0, 1.0, 1.0, 1.0, 1.0, 1.0, 1.0, 1.0, 1.0, 1.0, 1.0, 1.0, 1.0, 1.0, 1.0, 1.0, 1.0, 1.0, 1.0, 1.0, 1.0, 1.0, 1.0, 1.0, 1.0, 1.0, 1.0, 1.0, 1.0, 1.0, 1.0, 1.0, 1.0, 1.0, 1.0, 1.0, 1.0, 1.0, 1.0, 1.0, 1.0, 1.0, 1.0, 1.0, 1.0, 1.0, 1.0, 1.0, 1.0, 1.0, 1.0, 1.0, 1.0, 1.0, 1.0, 1.0, 1.0, 1.0, 1.0, 1.0, 1.0, 1.0, 1.0, 1.0, 1.0, 1.0, 1.0, 1.0, 1.0, 1.0, 1.0, 1.0, 1.0, 1.0, 1.0, 1.0, 1.0, 1.0, 1.0, 1.0, 1.0, 1.0, 1.0, 1.0, 1.0, 1.0, 1.0, 1.0, 1.0, 1.0, 1.0, 1.0, 1.0, 1.0, 1.0, 1.0, 1.0, 1.0, 1.0, 1.0, 1.0, 1.0, 1.0, 1.0, 1.0, 1.0, 1.0, 1.0, 1.0, 1.0, 1.0, 1.0, 1.0, 1.0, 1.0, 1.0, 1.0, 1.0, 1.0, 1.0, 1.0, 1.0, 1.0, 1.0, 1.0, 1.0, 1.0, 1.0, 1.0, 1.0, 1.0, 1.0, 1.0, 1.0, 1.0, 1.0, 1.0, 1.0, 1.0, 1.0, 1.0, 1.0, 1.0, 1.0, 1.0, 1.0, 1.0, 1.0, 1.0, 1.0, 1.0, 1.0, 1.0, 1.0, 1.0, 1.0, 1.0, 1.0, 1.0, 1.0, 1.0, 1.0, 1.0, 1.0, 1.0, 1.0, 1.0, 1.0, 1.0, 1.0, 1.0, 1.0, 1.0, 1.0, 1.0, 1.0, 1.0, 1.0, 1.0, 1.0, 1.0, 1.0, 1.0, 1.0, 1.0, 1.0, 1.0, 1.0, 1.0, 1.0, 1.0, 1.0, 1.0, 1.0, 1.0, 1.0, 1.0, 1.0, 1.0, 1.0, 1.0, 1.0, 1.0, 1.0, 1.0, 1.0, 1.0, 1.0, 1.0, 1.0, 1.0, 1.0, 1.0, 1.0, 1.0, 1.0, 1.0, 1.0, 1.0, 1.0, 1.0, 1.0, 1.0, 1.0, 1.0, 1.0, 1.0, 1.0, 1.0, 1.0, 1.0, 1.0, 1.0, 1.0, 1.0, 1.0, 1.0, 1.0, 1.0, 1.0, 1.0, 1.0, 1.0, 1.0, 1.0, 1.0, 1.0, 1.0, 1.0, 1.0, 1.0, 1.0, 1.0, 1.0, 1.0, 1.0, 1.0, 1.0, 1.0, 1.0, 1.0, 1.0, 1.0, 1.0, 1.0, 1.0, 1.0, 1.0, 1.0, 1.0, 1.0, 1.0, 1.0, 1.0, 1.0, 1.0, 1.0, 1.0, 1.0, 1.0, 1.0, 1.0, 1.0, 1.0, 1.0, 1.0, 1.0, 1.0, 1.0, 1.0, 1.0, 1.0, 1.0, 1.0, 1.0, 1.0, 1.0, 1.0, 1.0, 1.0, 1.0, 1.0, 1.0, 1.0, 1.0, 1.0, 1.0, 1.0, 1.0, 1.0, 1.0, 1.0, 1.0, 1.0, 1.0, 1.0, 1.0, 1.0, 1.0, 1.0, 1.0, 1.0, 1.0, 1.0, 1.0, 1.0, 1.0, 1.0, 1.0, 1.0, 1.0, 1.0, 1.0, 1.0, 1.0, 1.0, 1.0, 1.0, 1.0, 1.0, 1.0, 1.0, 1.0, 1.0, 1.0, 1.0, 1.0, 1.0, 1.0, 1.0, 1.0, 1.0, 1.0, 1.0, 1.0, 1.0, 1.0, 1.0, 1.0, 1.0, 1.0, 1.0, 1.0, 1.0, 1.0, 1.0, 1.0, 1.0, 1.0, 1.0, 1.0, 1.0, 1.0, 1.0, 1.0, 1.0, 1.0, 1.0, 1.0, 1.0, 1.0, 1.0, 1.0, 1.0, 1.0, 1.0, 1.0, 1.0, 1.0, 1.0, 1.0, 1.0, 1.0, 1.0, 1.0, 1.0, 1.0, 1.0, 1.0, 1.0, 1.0, 1.0, 1.0, 1.0, 1.0, 1.0, 1.0, 1.0, 1.0, 1.0, 1.0, 1.0, 1.0, 1.0, 1.0, 1.0, 1.0, 1.0, 1.0, 1.0, 1.0, 1.0, 1.0, 1.0, 1.0, 1.0, 1.0, 1.0, 1.0, 1.0, 1.0, 1.0, 1.0, 1.0, 1.0, 1.0, 1.0, 1.0, 1.0, 1.0, 1.0, 1.0, 1.0, 1.0, 1.0, 1.0, 1.0, 1.0, 1.0, 1.0, 1.0, 1.0, 1.0, 1.0, 1.0, 1.0, 1.0, 1.0, 1.0, 1.0, 1.0, 1.0, 1.0, 1.0, 1.0, 1.0, 1.0, 1.0, 1.0, 1.0, 1.0, 1.0, 1.0, 1.0, 1.0, 1.0, 1.0, 1.0, 1.0, 1.0, 1.0, 1.0, 1.0, 1.0, 1.0, 1.0, 1.0, 1.0, 1.0, 1.0, 1.0, 1.0, 1.0, 1.0, 1.0, 1.0, 1.0, 1.0, 1.0, 1.0, 1.0, 1.0, 1.0, 1.0, 1.0, 1.0, 1.0, 1.0, 1.0, 1.0, 1.0, 1.0, 1.0, 1.0, 1.0, 1.0, 1.0, 1.0, 1.0, 1.0, 1.0, 1.0, 1.0, 1.0, 1.0, 1.0, 1.0, 1.0, 1.0, 1.0, 1.0, 1.0, 1.0, 1.0, 1.0, 1.0, 1.0, 1.0, 1.0, 1.0, 1.0, 1.0, 1.0, 1.0, 1.0, 1.0, 1.0, 1.0, 1.0, 1.0, 1.0, 1.0, 1.0, 1.0, 1.0, 1.0, 1.0, 1.0, 1.0, 1.0, 1.0, 1.0, 1.0, 1.0, 1.0, 1.0, 1.0, 1.0, 1.0, 1.0, 1.0, 1.0, 1.0, 1.0, 1.0, 1.0, 1.0, 1.0, 1.0, 1.0, 1.0, 1.0, 1.0, 1.0, 1.0, 1.0, 1.0, 1.0, 1.0, 1.0, 1.0, 1.0, 1.0, 1.0, 1.0, 1.0, 1.0, 1.0, 1.0, 1.0, 1.0, 1.0, 1.0, 1.0, 1.0, 1.0, 1.0, 1.0, 1.0, 1.0, 1.0, 1.0, 1.0, 1.0, 1.0, 1.0, 1.0, 1.0, 1.0, 1.0, 1.0, 1.0, 1.0, 1.0, 1.0, 1.0, 1.0, 1.0, 1.0, 1.0, 1.0, 1.0, 1.0, 1.0, 1.0, 1.0, 1.0, 1.0, 1.0, 1.0, 1.0, 1.0, 1.0, 1.0, 1.0, 1.0, 1.0, 1.0, 1.0, 1.0, 1.0, 1.0, 1.0, 1.0, 1.0, 1.0, 1.0, 1.0, 1.0, 1.0, 1.0, 1.0, 1.0, 1.0, 1.0, 1.0, 1.0, 1.0, 1.0, 1.0, 1.0, 1.0, 1.0, 1.0, 1.0, 1.0, 1.0, 1.0, 1.0, 1.0, 1.0, 1.0, 1.0, 1.0, 1.0, 1.0, 1.0, 1.0, 1.0, 1.0, 1.0, 1.0, 1.0, 1.0, 1.0, 1.0, 1.0, 1.0, 1.0, 1.0, 1.0, 1.0, 1.0, 1.0, 1.0, 1.0, 1.0, 1.0, 1.0, 1.0, 1.0, 1.0, 1.0, 1.0, 1.0, 1.0, 1.0, 1.0, 1.0, 1.0, 1.0, 1.0, 1.0, 1.0, 1.0, 1.0, 1.0, 1.0, 1.0, 1.0, 1.0, 1.0, 1.0, 1.0, 1.0, 1.0, 1.0, 1.0, 1.0, 1.0, 1.0, 1.0, 1.0, 1.0, 1.0, 1.0, 1.0, 1.0, 1.0, 1.0, 1.0, 1.0, 1.0, 1.0, 1.0, 1.0, 1.0, 1.0, 1.0, 1.0, 1.0, 1.0, 1.0, 1.0, 1.0, 1.0, 1.0, 1.0, 1.0, 1.0, 1.0, 1.0, 1.0, 1.0, 1.0, 1.0, 1.0, 1.0, 1.0, 1.0, 1.0, 1.0, 1.0, 1.0, 1.0, 1.0, 1.0, 1.0, 1.0, 1.0, 1.0, 1.0, 1.0, 1.0, 1.0, 1.0, 1.0, 1.0, 1.0, 1.0, 1.0, 1.0, 1.0, 1.0, 1.0, 1.0, 1.0, 1.0, 1.0, 1.0, 1.0, 1.0, 1.0, 1.0, 1.0, 1.0, 1.0, 1.0, 1.0, 1.0, 1.0, 1.0, 1.0, 1.0, 1.0, 1.0, 1.0, 1.0, 1.0, 1.0, 1.0, 1.0, 1.0, 1.0, 1.0, 1.0, 1.0, 1.0, 1.0, 1.0, 1.0, 1.0, 1.0, 1.0, 1.0, 1.0, 1.0, 1.0, 1.0, 1.0, 1.0, 1.0, 1.0, 1.0, 1.0, 1.0, 1.0, 1.0, 1.0, 1.0, 1.0, 1.0, 1.0, 1.0, 1.0, 1.0, 1.0, 1.0, 1.0, 1.0, 1.0, 1.0, 1.0, 1.0, 1.0, 1.0, 1.0, 1.0, 1.0, 1.0, 1.0, 1.0, 1.0, 1.0, 1.0, 1.0, 1.0, 1.0, 1.0, 1.0, 1.0, 1.0, 1.0, 1.0, 1.0, 1.0, 1.0, 1.0, 1.0, 1.0, 1.0, 1.0, 1.0, 1.0, 1.0, 1.0, 1.0, 1.0, 1.0, 1.0, 1.0, 1.0, 1.0, 1.0, 1.0, 1.0, 1.0, 1.0, 1.0, 1.0, 1.0, 1.0, 1.0, 1.0, 1.0, 1.0, 1.0, 1.0, 1.0, 1.0, 1.0, 1.0, 1.0, 1.0, 1.0, 1.0, 1.0, 1.0, 1.0, 1.0, 1.0, 1.0, 1.0, 1.0, 1.0, 1.0, 1.0, 1.0, 1.0, 1.0, 1.0, 1.0, 1.0, 1.0, 1.0, 1.0, 1.0, 1.0, 1.0, 1.0, 1.0, 1.0, 1.0, 1.0, 1.0, 1.0, 1.0, 1.0, 1.0, 1.0, 1.0, 1.0, 1.0, 1.0, 1.0, 1.0, 1.0, 1.0, 1.0, 1.0, 1.0, 1.0, 1.0, 1.0, 1.0, 1.0, 1.0, 1.0, 1.0, 1.0, 1.0, 1.0, 1.0, 1.0, 1.0, 1.0, 1.0, 1.0, 1.0, 1.0, 1.0, 1.0, 1.0, 1.0, 1.0, 1.0, 1.0, 1.0, 1.0, 1.0, 1.0, 1.0, 1.0, 1.0, 1.0, 1.0, 1.0, 1.0, 1.0, 1.0, 1.0, 1.0, 1.0, 1.0, 1.0, 1.0, 1.0, 1.0, 1.0, 1.0, 1.0, 1.0, 1.0, 1.0, 1.0, 1.0, 1.0, 1.0, 1.0, 1.0, 1.0, 1.0, 1.0, 1.0, 1.0, 1.0, 1.0, 1.0, 1.0, 1.0, 1.0, 1.0, 1.0, 1.0, 1.0, 1.0, 1.0, 1.0, 1.0, 1.0, 1.0, 1.0, 1.0, 1.0, 1.0, 1.0, 1.0, 1.0, 1.0, 1.0, 1.0, 1.0, 1.0, 1.0, 1.0, 1.0, 1.0, 1.0, 1.0, 1.0, 1.0, 1.0, 1.0, 1.0, 1.0, 1.0, 1.0, 1.0, 1.0, 1.0, 1.0, 1.0, 1.0, 1.0, 1.0, 1.0, 1.0, 1.0, 1.0, 1.0, 1.0, 1.0, 1.0, 1.0, 1.0, 1.0, 1.0, 1.0, 1.0, 1.0, 1.0, 1.0, 1.0, 1.0, 1.0, 1.0, 1.0, 1.0, 1.0, 1.0, 1.0, 1.0, 1.0, 1.0, 1.0, 1.0, 1.0, 1.0, 1.0, 1.0, 1.0, 1.0, 1.0, 1.0, 1.0, 1.0, 1.0, 1.0, 1.0, 1.0, 1.0, 1.0, 1.0, 1.0, 1.0, 1.0, 1.0, 1.0, 1.0, 1.0, 1.0, 1.0, 1.0, 1.0, 1.0, 1.0, 1.0, 1.0, 1.0, 1.0, 1.0, 1.0, 1.0, 1.0, 1.0, 1.0, 1.0, 1.0, 1.0, 1.0, 1.0, 1.0, 1.0, 1.0, 1.0, 1.0, 1.0, 1.0, 1.0, 1.0, 1.0, 1.0, 1.0, 1.0, 1.0, 1.0, 1.0, 1.0, 1.0, 1.0, 1.0, 1.0, 1.0, 1.0, 1.0, 1.0, 1.0, 1.0, 1.0, 1.0, 1.0, 1.0, 1.0, 1.0, 1.0, 1.0, 1.0, 1.0, 1.0, 1.0, 1.0, 1.0, 1.0, 1.0, 1.0, 1.0, 1.0, 1.0, 1.0, 1.0, 1.0, 1.0, 1.0, 1.0, 1.0, 1.0, 1.0, 1.0, 1.0, 1.0, 1.0, 1.0, 1.0, 1.0, 1.0, 1.0, 1.0, 1.0, 1.0, 1.0, 1.0, 1.0, 1.0, 1.0, 1.0, 1.0, 1.0, 1.0, 1.0, 1.0, 1.0, 1.0, 1.0, 1.0, 1.0, 1.0, 1.0, 1.0, 1.0, 1.0, 1.0, 1.0, 1.0, 1.0, 1.0, 1.0, 1.0, 1.0, 1.0, 1.0, 1.0, 1.0, 1.0, 1.0, 1.0, 1.0, 1.0, 1.0, 1.0, 1.0, 1.0, 1.0, 1.0, 1.0, 1.0, 1.0, 1.0, 1.0, 1.0, 1.0, 1.0, 1.0, 1.0, 1.0, 1.0, 1.0, 1.0, 1.0, 1.0, 1.0, 1.0, 1.0, 1.0, 1.0, 1.0, 1.0, 1.0, 1.0, 1.0, 1.0, 1.0, 1.0, 1.0, 1.0, 1.0, 1.0, 1.0, 1.0, 1.0, 1.0, 1.0, 1.0, 1.0, 1.0, 1.0, 1.0, 1.0, 1.0, 1.0, 1.0, 1.0, 1.0, 1.0, 1.0, 1.0, 1.0, 1.0, 1.0, 1.0, 1.0, 1.0, 1.0, 1.0, 1.0, 1.0, 1.0, 1.0, 1.0, 1.0, 1.0, 1.0, 1.0, 1.0, 1.0, 1.0, 1.0, 1.0, 1.0, 1.0, 1.0, 1.0, 1.0, 1.0, 1.0, 1.0, 1.0, 1.0, 1.0, 1.0, 1.0, 1.0, 1.0, 1.0, 1.0, 1.0, 1.0, 1.0, 1.0, 1.0, 1.0, 1.0, 1.0, 1.0, 1.0, 1.0, 1.0, 1.0, 1.0, 1.0, 1.0, 1.0, 1.0, 1.0, 1.0, 1.0, 1.0, 1.0, 1.0, 1.0, 1.0, 1.0, 1.0, 1.0, 1.0, 1.0, 1.0, 1.0, 1.0, 1.0, 1.0, 1.0, 1.0, 1.0, 1.0, 1.0, 1.0, 1.0, 1.0, 1.0, 1.0, 1.0, 1.0, 1.0, 1.0, 1.0, 1.0, 1.0, 1.0, 1.0, 1.0, 1.0, 1.0, 1.0, 1.0, 1.0, 1.0, 1.0, 1.0, 1.0, 1.0, 1.0, 1.0, 1.0, 1.0, 1.0, 1.0, 1.0, 1.0, 1.0, 1.0, 1.0, 1.0, 1.0, 1.0, 1.0, 1.0, 1.0, 1.0, 1.0, 1.0, 1.0, 1.0, 1.0, 1.0, 1.0, 1.0, 1.0, 1.0, 1.0, 1.0, 1.0, 1.0, 1.0, 1.0, 1.0, 1.0, 1.0, 1.0, 1.0, 1.0, 1.0, 1.0, 1.0, 1.0, 1.0, 1.0, 1.0, 1.0, 1.0, 1.0, 1.0, 1.0, 1.0, 1.0, 1.0, 1.0, 1.0, 1.0, 1.0, 1.0, 1.0, 1.0, 1.0, 1.0, 1.0, 1.0, 1.0, 1.0, 1.0, 1.0, 1.0, 1.0, 1.0, 1.0, 1.0, 1.0, 1.0, 1.0, 1.0, 1.0, 1.0, 1.0, 1.0, 1.0, 1.0, 1.0, 1.0, 1.0, 1.0, 1.0, 1.0, 1.0, 1.0, 1.0, 1.0, 1.0, 1.0, 1.0, 1.0, 1.0, 1.0, 1.0, 1.0, 1.0, 1.0, 1.0, 1.0, 1.0, 1.0, 1.0, 1.0, 1.0, 1.0, 1.0, 1.0, 1.0, 1.0, 1.0, 1.0, 1.0, 1.0, 1.0, 1.0, 1.0, 1.0, 1.0, 1.0, 1.0, 1.0, 1.0, 1.0, 1.0, 1.0, 1.0, 1.0, 1.0, 1.0, 1.0, 1.0, 1.0, 1.0, 1.0, 1.0, 1.0, 1.0, 1.0, 1.0, 1.0, 1.0, 1.0, 1.0, 1.0, 1.0, 1.0, 1.0, 1.0, 1.0, 1.0, 1.0, 1.0, 1.0, 1.0, 1.0, 1.0, 1.0, 1.0, 1.0, 1.0, 1.0, 1.0, 1.0, 1.0, 1.0, 1.0, 1.0, 1.0, 1.0, 1.0, 1.0, 1.0, 1.0, 1.0, 1.0, 1.0, 1.0, 1.0, 1.0, 1.0, 1.0, 1.0, 1.0, 1.0, 1.0, 1.0, 1.0, 1.0, 1.0, 1.0, 1.0, 1.0, 1.0, 1.0, 1.0, 1.0, 1.0, 1.0, 1.0, 1.0, 1.0, 1.0, 1.0, 1.0, 1.0, 1.0, 1.0, 1.0, 1.0, 1.0, 1.0, 1.0, 1.0, 1.0, 1.0, 1.0, 1.0, 1.0, 1.0, 1.0, 1.0, 1.0, 1.0, 1.0, 1.0, 1.0, 1.0, 1.0, 1.0, 1.0, 1.0, 1.0, 1.0, 1.0, 1.0, 1.0, 1.0, 1.0, 1.0, 1.0, 1.0, 1.0, 1.0, 1.0, 1.0, 1.0, 1.0, 1.0, 1.0, 1.0, 1.0, 1.0, 1.0, 1.0, 1.0, 1.0, 1.0, 1.0, 1.0, 1.0, 1.0, 1.0, 1.0, 1.0, 1.0, 1.0, 1.0, 1.0, 1.0, 1.0, 1.0, 1.0, 1.0, 1.0, 1.0, 1.0, 1.0, 1.0, 1.0, 1.0, 1.0, 1.0, 1.0, 1.0, 1.0, 1.0, 1.0, 1.0, 1.0, 1.0, 1.0, 1.0, 1.0, 1.0, 1.0, 1.0, 1.0, 1.0, 1.0, 1.0, 1.0, 1.0, 1.0, 1.0, 1.0, 1.0, 1.0, 1.0, 1.0, 1.0, 1.0, 1.0, 1.0, 1.0, 1.0, 1.0, 1.0, 1.0, 1.0, 1.0, 1.0, 1.0, 1.0, 1.0, 1.0, 1.0, 1.0, 1.0, 1.0, 1.0, 1.0, 1.0, 1.0, 1.0, 1.0, 1.0, 1.0, 1.0, 1.0, 1.0, 1.0, 1.0, 1.0, 1.0, 1.0, 1.0, 1.0, 1.0, 1.0, 1.0, 1.0, 1.0, 1.0, 1.0, 1.0, 1.0, 1.0, 1.0, 1.0, 1.0, 1.0, 1.0, 1.0, 1.0, 1.0, 1.0, 1.0, 1.0, 1.0, 1.0, 1.0, 1.0, 1.0, 1.0, 1.0, 1.0, 1.0, 1.0, 1.0, 1.0, 1.0, 1.0, 1.0, 1.0, 1.0, 1.0, 1.0, 1.0, 1.0, 1.0, 1.0, 1.0, 1.0, 1.0, 1.0, 1.0, 1.0, 1.0, 1.0, 1.0, 1.0, 1.0, 1.0, 1.0, 1.0, 1.0, 1.0, 1.0, 1.0, 1.0, 1.0, 1.0, 1.0, 1.0, 1.0, 1.0, 1.0, 1.0, 1.0, 1.0, 1.0, 1.0, 1.0, 1.0, 1.0, 1.0, 1.0, 1.0, 1.0, 1.0, 1.0, 1.0, 1.0, 1.0, 1.0, 1.0, 1.0, 1.0, 1.0, 1.0, 1.0, 1.0, 1.0, 1.0, 1.0, 1.0, 1.0, 1.0, 1.0, 1.0, 1.0, 1.0, 1.0, 1.0, 1.0, 1.0, 1.0, 1.0, 1.0, 1.0, 1.0, 1.0, 1.0, 1.0, 1.0, 1.0, 1.0, 1.0, 1.0, 1.0, 1.0, 1.0, 1.0, 1.0, 1.0, 1.0, 1.0, 1.0, 1.0, 1.0, 1.0, 1.0, 1.0, 1.0, 1.0, 1.0, 1.0, 1.0, 1.0, 1.0, 1.0, 1.0, 1.0, 1.0, 1.0, 1.0, 1.0, 1.0, 1.0, 1.0, 1.0, 1.0, 1.0, 1.0, 1.0, 1.0, 1.0, 1.0, 1.0, 1.0, 1.0, 1.0, 1.0, 1.0, 1.0, 1.0, 1.0, 1.0, 1.0, 1.0, 1.0, 1.0, 1.0, 1.0, 1.0, 1.0, 1.0, 1.0, 1.0, 1.0, 1.0, 1.0, 1.0, 1.0, 1.0, 1.0, 1.0, 1.0, 1.0, 1.0, 1.0, 1.0, 1.0, 1.0, 1.0, 1.0, 1.0, 1.0, 1.0, 1.0, 1.0, 1.0, 1.0, 1.0, 1.0, 1.0, 1.0, 1.0, 1.0, 1.0, 1.0, 1.0, 1.0, 1.0, 1.0, 1.0, 1.0, 1.0, 1.0, 1.0, 1.0, 1.0, 1.0, 1.0, 1.0, 1.0, 1.0, 1.0, 1.0, 1.0, 1.0, 1.0, 1.0, 1.0, 1.0, 1.0, 1.0, 1.0, 1.0, 1.0, 1.0, 1.0, 1.0, 1.0, 1.0, 1.0, 1.0, 1.0, 1.0, 1.0, 1.0, 1.0, 1.0, 1.0, 1.0, 1.0, 1.0, 1.0, 1.0, 1.0, 1.0, 1.0, 1.0, 1.0, 1.0, 1.0, 1.0, 1.0, 1.0, 1.0, 1.0, 1.0, 1.0, 1.0, 1.0, 1.0, 1.0, 1.0, 1.0, 1.0, 1.0, 1.0, 1.0, 1.0, 1.0, 1.0, 1.0, 1.0, 1.0, 1.0, 1.0, 1.0, 1.0, 1.0, 1.0, 1.0, 1.0, 1.0, 1.0, 1.0, 1.0, 1.0, 1.0, 1.0, 1.0, 1.0, 1.0, 1.0, 1.0, 1.0, 1.0, 1.0, 1.0, 1.0, 1.0, 1.0, 1.0, 1.0, 1.0, 1.0, 1.0, 1.0, 1.0, 1.0, 1.0, 1.0, 1.0, 1.0, 1.0, 1.0, 1.0, 1.0, 1.0, 1.0, 1.0, 1.0, 1.0, 1.0, 1.0, 1.0, 1.0, 1.0, 1.0, 1.0, 1.0, 1.0, 1.0, 1.0, 1.0, 1.0, 1.0, 1.0, 1.0, 1.0, 1.0, 1.0, 1.0, 1.0, 1.0, 1.0, 1.0, 1.0, 1.0, 1.0, 1.0, 1.0, 1.0, 1.0, 1.0, 1.0, 1.0, 1.0, 1.0, 1.0, 1.0, 1.0, 1.0, 1.0, 1.0, 1.0, 1.0, 1.0, 1.0, 1.0, 1.0, 1.0, 1.0, 1.0, 1.0, 1.0, 1.0, 1.0, 1.0, 1.0, 1.0, 1.0, 1.0, 1.0, 1.0, 1.0, 1.0, 1.0, 1.0, 1.0, 1.0, 1.0, 1.0, 1.0, 1.0, 1.0, 1.0, 1.0, 1.0, 1.0, 1.0, 1.0, 1.0, 1.0, 1.0, 1.0, 1.0, 1.0, 1.0, 1.0, 1.0, 1.0, 1.0, 1.0, 1.0, 1.0, 1.0, 1.0, 1.0, 1.0, 1.0, 1.0, 1.0, 1.0, 1.0, 1.0, 1.0, 1.0, 1.0, 1.0, 1.0, 1.0, 1.0, 1.0, 1.0, 1.0, 1.0, 1.0, 1.0, 1.0, 1.0, 1.0, 1.0, 1.0, 1.0, 1.0, 1.0, 1.0, 1.0, 1.0, 1.0, 1.0, 1.0, 1.0, 1.0, 1.0, 1.0, 1.0, 1.0, 1.0, 1.0, 1.0, 1.0, 1.0, 1.0, 1.0, 1.0, 1.0, 1.0, 1.0, 1.0, 1.0, 1.0, 1.0, 1.0, 1.0, 1.0, 1.0, 1.0, 1.0, 1.0, 1.0, 1.0, 1.0, 1.0, 1.0, 1.0, 1.0, 1.0, 1.0, 1.0, 1.0, 1.0, 1.0, 1.0, 1.0, 1.0, 1.0, 1.0, 1.0, 1.0, 1.0, 1.0, 1.0, 1.0, 1.0, 1.0, 1.0, 1.0, 1.0, 1.0, 1.0, 1.0, 1.0, 1.0, 1.0, 1.0, 1.0, 1.0, 1.0, 1.0, 1.0, 1.0, 1.0, 1.0, 1.0, 1.0, 1.0, 1.0, 1.0, 1.0, 1.0, 1.0, 1.0, 1.0, 1.0, 1.0, 1.0, 1.0, 1.0, 1.0, 1.0, 1.0, 1.0, 1.0, 1.0, 1.0, 1.0, 1.0, 1.0, 1.0, 1.0, 1.0, 1.0, 1.0, 1.0, 1.0, 1.0, 1.0, 1.0, 1.0, 1.0, 1.0, 1.0, 1.0, 1.0, 1.0, 1.0, 1.0, 1.0, 1.0, 1.0, 1.0, 1.0, 1.0, 1.0, 1.0, 1.0, 1.0, 1.0, 1.0, 1.0, 1.0, 1.0, 1.0, 1.0, 1.0, 1.0, 1.0, 1.0, 1.0, 1.0, 1.0, 1.0, 1.0, 1.0, 1.0, 1.0, 1.0, 1.0, 1.0, 1.0, 1.0, 1.0, 1.0, 1.0, 1.0, 1.0, 1.0, 1.0, 1.0, 1.0, 1.0, 1.0, 1.0, 1.0, 1.0, 1.0, 1.0, 1.0, 1.0, 1.0, 1.0, 1.0, 1.0, 1.0, 1.0, 1.0, 1.0, 1.0, 1.0, 1.0, 1.0, 1.0, 1.0, 1.0, 1.0, 1.0, 1.0, 1.0, 1.0, 1.0, 1.0, 1.0, 1.0, 1.0, 1.0, 1.0, 1.0, 1.0, 1.0, 1.0, 1.0, 1.0, 1.0, 1.0, 1.0, 1.0, 1.0, 1.0, 1.0, 1.0, 1.0, 1.0, 1.0, 1.0, 1.0, 1.0, 1.0, 1.0, 1.0, 1.0, 1.0, 1.0, 1.0, 1.0, 1.0, 1.0, 1.0, 1.0, 1.0, 1.0, 1.0, 1.0, 1.0, 1.0, 1.0, 1.0, 1.0, 1.0, 1.0, 1.0, 1.0, 1.0, 1.0, 1.0, 1.0, 1.0, 1.0, 1.0, 1.0, 1.0, 1.0, 1.0, 1.0, 1.0, 1.0, 1.0, 1.0, 1.0, 1.0, 1.0, 1.0, 1.0, 1.0, 1.0, 1.0, 1.0, 1.0, 1.0, 1.0, 1.0, 1.0, 1.0, 1.0, 1.0, 1.0, 1.0, 1.0, 1.0, 1.0, 1.0, 1.0, 1.0, 1.0, 1.0, 1.0, 1.0, 1.0, 1.0, 1.0, 1.0, 1.0, 1.0, 1.0, 1.0, 1.0, 1.0, 1.0, 1.0, 1.0, 1.0, 1.0, 1.0, 1.0, 1.0, 1.0, 1.0, 1.0, 1.0, 1.0, 1.0, 1.0, 1.0, 1.0, 1.0, 1.0, 1.0, 1.0, 1.0, 1.0, 1.0, 1.0, 1.0, 1.0, 1.0, 1.0, 1.0, 1.0, 1.0, 1.0, 1.0, 1.0, 1.0, 1.0, 1.0, 1.0, 1.0, 1.0, 1.0, 1.0, 1.0, 1.0, 1.0, 1.0, 1.0, 1.0, 1.0, 1.0, 1.0, 1.0, 1.0, 1.0, 1.0, 1.0, 1.0, 1.0, 1.0, 1.0, 1.0, 1.0, 1.0, 1.0, 1.0, 1.0, 1.0, 1.0, 1.0, 1.0, 1.0, 1.0, 1.0, 1.0, 1.0, 1.0, 1.0, 1.0, 1.0, 1.0, 1.0, 1.0, 1.0, 1.0, 1.0, 1.0, 1.0, 1.0, 1.0, 1.0, 1.0, 1.0, 1.0, 1.0, 1.0, 1.0, 1.0, 1.0, 1.0, 1.0, 1.0, 1.0, 1.0, 1.0, 1.0, 1.0, 1.0, 1.0, 1.0, 1.0, 1.0, 1.0, 1.0, 1.0, 1.0, 1.0, 1.0, 1.0, 1.0, 1.0, 1.0, 1.0, 1.0, 1.0, 1.0, 1.0, 1.0, 1.0, 1.0, 1.0, 1.0, 1.0, 1.0, 1.0, 1.0, 1.0, 1.0, 1.0, 1.0, 1.0, 1.0, 1.0, 1.0, 1.0, 1.0, 1.0, 1.0, 1.0, 1.0, 1.0, 1.0, 1.0, 1.0, 1.0, 1.0, 1.0, 1.0, 1.0, 1.0, 1.0, 1.0, 1.0, 1.0, 1.0, 1.0, 1.0, 1.0, 1.0, 1.0, 1.0, 1.0, 1.0, 1.0, 1.0, 1.0, 1.0, 1.0, 1.0, 1.0, 1.0, 1.0, 1.0, 1.0, 1.0, 1.0, 1.0, 1.0, 1.0, 1.0, 1.0, 1.0, 1.0, 1.0, 1.0, 1.0, 1.0, 1.0, 1.0, 1.0, 1.0, 1.0, 1.0, 1.0, 1.0, 1.0, 1.0, 1.0, 1.0, 1.0, 1.0, 1.0, 1.0, 1.0, 1.0, 1.0, 1.0, 1.0, 1.0, 1.0, 1.0, 1.0, 1.0, 1.0, 1.0, 1.0, 1.0, 1.0, 1.0, 1.0, 1.0, 1.0, 1.0, 1.0, 1.0, 1.0, 1.0, 1.0, 1.0, 1.0, 1.0, 1.0, 1.0, 1.0, 1.0, 1.0, 1.0, 1.0, 1.0, 1.0, 1.0, 1.0, 1.0, 1.0, 1.0, 1.0, 1.0, 1.0, 1.0, 1.0, 1.0, 1.0, 1.0, 1.0, 1.0, 1.0, 1.0, 1.0, 1.0, 1.0, 1.0, 1.0, 1.0, 1.0, 1.0, 1.0, 1.0, 1.0, 1.0, 1.0, 1.0, 1.0, 1.0, 1.0, 1.0, 1.0, 1.0, 1.0, 1.0, 1.0, 1.0, 1.0, 1.0, 1.0, 1.0, 1.0, 1.0, 1.0, 1.0, 1.0, 1.0, 1.0, 1.0, 1.0, 1.0, 1.0, 1.0, 1.0, 1.0, 1.0, 1.0, 1.0, 1.0, 1.0, 1.0, 1.0, 1.0, 1.0, 1.0, 1.0, 1.0, 1.0, 1.0, 1.0, 1.0, 1.0, 1.0, 1.0, 1.0, 1.0, 1.0, 1.0, 1.0, 1.0, 1.0, 1.0, 1.0, 1.0, 1.0, 1.0, 1.0, 1.0, 1.0, 1.0, 1.0, 1.0, 1.0, 1.0, 1.0, 1.0, 1.0, 1.0, 1.0, 1.0, 1.0, 1.0, 1.0, 1.0, 1.0, 1.0, 1.0, 1.0, 1.0, 1.0, 1.0, 1.0, 1.0, 1.0, 1.0, 1.0, 1.0, 1.0, 1.0, 1.0, 1.0, 1.0, 1.0, 1.0, 1.0, 1.0, 1.0, 1.0, 1.0, 1.0, 1.0, 1.0, 1.0, 1.0, 1.0, 1.0, 1.0, 1.0, 1.0, 1.0, 1.0, 1.0, 1.0, 1.0, 1.0, 1.0, 1.0, 1.0, 1.0, 1.0, 1.0, 1.0, 1.0, 1.0, 1.0, 1.0, 1.0, 1.0, 1.0, 1.0, 1.0, 1.0, 1.0, 1.0, 1.0, 1.0, 1.0, 1.0, 1.0, 1.0, 1.0, 1.0, 1.0, 1.0, 1.0, 1.0, 1.0, 1.0, 1.0, 1.0, 1.0, 1.0, 1.0, 1.0, 1.0, 1.0, 1.0, 1.0, 1.0, 1.0, 1.0, 1.0, 1.0, 1.0, 1.0, 1.0, 1.0, 1.0, 1.0, 1.0, 1.0, 1.0, 1.0, 1.0, 1.0, 1.0, 1.0, 1.0, 1.0, 1.0, 1.0, 1.0, 1.0, 1.0, 1.0, 1.0, 1.0, 1.0, 1.0, 1.0, 1.0, 1.0, 1.0, 1.0, 1.0, 1.0, 1.0, 1.0, 1.0, 1.0, 1.0, 1.0, 1.0, 1.0, 1.0, 1.0, 1.0, 1.0, 1.0, 1.0, 1.0, 1.0, 1.0, 1.0, 1.0, 1.0, 1.0, 1.0, 1.0, 1.0, 1.0, 1.0, 1.0, 1.0, 1.0, 1.0, 1.0, 1.0, 1.0, 1.0, 1.0, 1.0, 1.0, 1.0, 1.0, 1.0, 1.0, 1.0, 1.0, 1.0, 1.0, 1.0, 1.0, 1.0, 1.0, 1.0, 1.0, 1.0, 1.0, 1.0, 1.0, 1.0, 1.0, 1.0, 1.0, 1.0, 1.0, 1.0, 1.0, 1.0, 1.0, 1.0, 1.0, 1.0, 1.0, 1.0, 1.0, 1.0, 1.0, 1.0, 1.0, 1.0, 1.0, 1.0, 1.0, 1.0, 1.0, 1.0, 1.0, 1.0, 1.0, 1.0, 1.0, 1.0, 1.0, 1.0, 1.0, 1.0, 1.0, 1.0, 1.0, 1.0, 1.0, 1.0, 1.0, 1.0, 1.0, 1.0, 1.0, 1.0, 1.0, 1.0, 1.0, 1.0, 1.0, 1.0, 1.0, 1.0, 1.0, 1.0, 1.0, 1.0, 1.0, 1.0, 1.0, 1.0, 1.0, 1.0, 1.0, 1.0, 1.0, 1.0, 1.0, 1.0, 1.0, 1.0, 1.0, 1.0, 1.0, 1.0, 1.0, 1.0, 1.0, 1.0, 1.0, 1.0, 1.0, 1.0, 1.0, 1.0, 1.0, 1.0, 1.0, 1.0, 1.0, 1.0, 1.0, 1.0, 1.0, 1.0, 1.0, 1.0, 1.0, 1.0, 1.0, 1.0, 1.0, 1.0, 1.0, 1.0, 1.0, 1.0, 1.0, 1.0, 1.0, 1.0, 1.0, 1.0, 1.0, 1.0, 1.0, 1.0, 1.0, 1.0, 1.0, 1.0, 1.0, 1.0, 1.0, 1.0, 1.0, 1.0, 1.0, 1.0, 1.0, 1.0, 1.0, 1.0, 1.0, 1.0, 1.0, 1.0, 1.0, 1.0, 1.0, 1.0, 1.0, 1.0, 1.0, 1.0, 1.0, 1.0, 1.0, 1.0, 1.0, 1.0, 1.0, 1.0, 1.0, 1.0, 1.0, 1.0])
me_cylinder_003.materials.append(mat_material_002)
me_cylinder_003.update()
me_cube_003 = bpy.data.meshes.new('Cube.003')
me_cube_003.from_pydata([(1.638, -0.6729, 0.1876), (1.638, -0.6729, 0.003573), (1.456, -1.013, 0.1876), (1.456, -1.013, 0.003573), (1.476, -0.5861, 0.1876), (1.476, -0.5861, 0.003573), (1.294, -0.9266, 0.1876), (1.294, -0.9266, 0.003573), (1.439, -1.033, 0.1876), (1.439, -1.033, 0.003573), (1.183, -1.322, 0.1876), (1.183, -1.322, 0.003573), (1.301, -0.9107, 0.1876), (1.301, -0.9107, 0.003573), (1.045, -1.2, 0.1876), (1.045, -1.2, 0.003573), (1.162, -1.337, 0.1876), (1.162, -1.337, 0.003573), (0.8464, -1.559, 0.1876), (0.8464, -1.559, 0.003573), (1.056, -1.186, 0.1876), (1.056, -1.186, 0.003573), (0.7404, -1.409, 0.1876), (0.7404, -1.409, 0.003573), (0.8225, -1.569, 0.1876), (0.8225, -1.569, 0.003573), (0.464, -1.712, 0.1876), (0.464, -1.712, 0.003573), (0.7539, -1.398, 0.1876), (0.7539, -1.398, 0.003573), (0.3955, -1.541, 0.1876), (0.3955, -1.541, 0.003573), (0.4386, -1.716, 0.1876), (0.4386, -1.716, 0.003573), (0.05665, -1.773, 0.1876), (0.05665, -1.773, 0.003573), (0.4113, -1.534, 0.1876), (0.4113, -1.534, 0.003573), (0.02938, -1.591, 0.1876), (0.02938, -1.591, 0.003573), (0.03101, -1.771, 0.1876), (0.03101, -1.771, 0.003573), (-0.3538, -1.738, 0.1876), (-0.3538, -1.738, 0.003573), (0.04645, -1.587, 0.1876), (0.04645, -1.587, 0.003573), (-0.3384, -1.555, 0.1876), (-0.3384, -1.555, 0.003573), (-0.3782, -1.73, 0.1876), (-0.3782, -1.73, 0.003573), (-0.7452, -1.61, 0.1876), (-0.7452, -1.61, 0.003573), (-0.3209, -1.555, 0.1876), (-0.3209, -1.555, 0.003573), (-0.6879, -1.435, 0.1876), (-0.6879, -1.435, 0.003573), (-0.767, -1.596, 0.1876), (-0.767, -1.596, 0.003573), (-1.096, -1.395, 0.1876), (-1.096, -1.395, 0.003573), (-0.6709, -1.439, 0.1876), (-0.6709, -1.439, 0.003573), (-1.0, -1.238, 0.1876), (-1.0, -1.238, 0.003573), (-1.115, -1.376, 0.1876), (-1.115, -1.376, 0.003573), (-1.388, -1.104, 0.1876), (-1.388, -1.104, 0.003573), (-0.9848, -1.246, 0.1876), (-0.9848, -1.246, 0.003573), (-1.259, -0.9737, 0.1876), (-1.259, -0.9737, 0.003573), (-1.402, -1.082, 0.1876), (-1.402, -1.082, 0.003573), (-1.606, -0.7543, 0.1876), (-1.606, -0.7543, 0.003573), (-1.246, -0.9852, 0.1876), (-1.246, -0.9852, 0.003573), (-1.449, -0.6572, 0.1876), (-1.449, -0.6572, 0.003573), (-1.614, -0.7299, 0.1876), (-1.614, -0.7299, 0.003573), (-1.736, -0.3637, 0.1876), (-1.736, -0.3637, 0.003573), (-1.439, -0.6714, 0.1876), (-1.439, -0.6714, 0.003573), (-1.562, -0.3052, 0.1876), (-1.562, -0.3052, 0.003573), (-1.739, -0.338, 0.1876), (-1.739, -0.338, 0.003573), (-1.773, 0.04654, 0.1876), (-1.773, 0.04654, 0.003573), (-1.555, -0.3214, 0.1876), (-1.555, -0.3214, 0.003573), (-1.59, 0.06319, 0.1876), (-1.59, 0.06319, 0.003573), (-1.77, 0.07201, 0.1876), (-1.77, 0.07201, 0.003573), (-1.715, 0.4543, 0.1876), (-1.715, 0.4543, 0.003573), (-1.587, 0.04593, 0.1876), (-1.587, 0.04593, 0.003573), (-1.533, 0.4282, 0.1876), (-1.533, 0.4282, 0.003573), (-1.705, 0.4782, 0.1876), (-1.705, 0.4782, 0.003573), (-1.564, 0.8375, 0.1876), (-1.564, 0.8375, 0.003573), (-1.534, 0.4108, 0.1876), (-1.534, 0.4108, 0.003573), (-1.393, 0.7701, 0.1876), (-1.393, 0.7701, 0.003573), (-1.549, 0.8586, 0.1876), (-1.549, 0.8586, 0.003573), (-1.329, 1.176, 0.1876), (-1.329, 1.176, 0.003573), (-1.398, 0.7535, 0.1876), (-1.398, 0.7535, 0.003573), (-1.178, 1.071, 0.1876), (-1.178, 1.071, 0.003573), (-1.309, 1.193, 0.1876), (-1.309, 1.193, 0.003573), (-1.022, 1.45, 0.1876), (-1.022, 1.45, 0.003573), (-1.187, 1.056, 0.1876), (-1.187, 1.056, 0.003573), (-0.8989, 1.313, 0.1876), (-0.8989, 1.313, 0.003573), (-0.999, 1.462, 0.1876), (-0.999, 1.462, 0.003573), (-0.6597, 1.647, 0.1876), (-0.6597, 1.647, 0.003573), (-0.9111, 1.301, 0.1876), (-0.9111, 1.301, 0.003573), (-0.5718, 1.485, 0.1876), (-0.5718, 1.485, 0.003573), (-0.6348, 1.653, 0.1876), (-0.6348, 1.653, 0.003573), (-0.2621, 1.755, 0.1876), (-0.2621, 1.755, 0.003573), (-0.5866, 1.476, 0.1876), (-0.5866, 1.476, 0.003573), (-0.2139, 1.577, 0.1876), (-0.2139, 1.577, 0.003573), (-0.2364, 1.755, 0.1876), (-0.2364, 1.755, 0.003573), (0.1496, 1.768, 0.1876), (0.1496, 1.768, 0.003573), (-0.2304, 1.571, 0.1876), (-0.2304, 1.571, 0.003573), (0.1555, 1.584, 0.1876), (0.1555, 1.584, 0.003573), (0.1748, 1.762, 0.1876), (0.1748, 1.762, 0.003573), (0.5532, 1.686, 0.1876), (0.5532, 1.686, 0.003573), (0.1382, 1.582, 0.1876), (0.1382, 1.582, 0.003573), (0.5166, 1.505, 0.1876), (0.5166, 1.505, 0.003573), (0.5765, 1.675, 0.1876), (0.5765, 1.675, 0.003573), (0.927, 1.513, 0.1876), (0.927, 1.513, 0.003573), (0.4993, 1.508, 0.1876), (0.4993, 1.508, 0.003573), (0.8498, 1.346, 0.1876), (0.8498, 1.346, 0.003573), (0.9472, 1.497, 0.1876), (0.9472, 1.497, 0.003573), (1.251, 1.258, 0.1876), (1.251, 1.258, 0.003573), (0.8335, 1.352, 0.1876), (0.8335, 1.352, 0.003573), (1.137, 1.113, 0.1876), (1.137, 1.113, 0.003573), (1.267, 1.238, 0.1876), (1.267, 1.238, 0.003573), (1.507, 0.9356, 0.1876), (1.507, 0.9356, 0.003573), (1.123, 1.123, 0.1876), (1.123, 1.123, 0.003573), (1.363, 0.821, 0.1876), (1.363, 0.821, 0.003573), (1.518, 0.9123, 0.1876), (1.518, 0.9123, 0.003573), (1.682, 0.5628, 0.1876), (1.682, 0.5628, 0.003573), (1.352, 0.8339, 0.1876), (1.352, 0.8339, 0.003573), (1.516, 0.4845, 0.1876), (1.516, 0.4845, 0.003573), (1.688, 0.5376, 0.1876), (1.688, 0.5376, 0.003573), (1.767, 0.1597, 0.1876), (1.767, 0.1597, 0.003573), (1.507, 0.4998, 0.1876), (1.507, 0.4998, 0.003573), (1.587, 0.1218, 0.1876), (1.587, 0.1218, 0.003573), (1.766, 0.1339, 0.1876), (1.766, 0.1339, 0.003573), (1.756, -0.2521, 0.1876), (1.756, -0.2521, 0.003573), (1.582, 0.1387, 0.1876), (1.582, 0.1387, 0.003573), (1.572, -0.2474, 0.1876), (1.572, -0.2474, 0.003573), (1.749, -0.277, 0.1876), (1.749, -0.277, 0.003573), (1.651, -0.6503, 0.1876), (1.651, -0.6503, 0.003573), (1.571, -0.2299, 0.1876), (1.571, -0.2299, 0.003573), (1.473, -0.6032, 0.1876), (1.473, -0.6032, 0.003573), (0.804, -0.3542, 0.1876), (0.804, -0.3542, 0.003573), (0.6408, -0.5986, 0.1876), (0.6408, -0.5986, 0.003573), (0.6509, -0.252, 0.1876), (0.6509, -0.252, 0.003573), (0.4878, -0.4963, 0.1876), (0.4878, -0.4963, 0.003573), (0.5904, -0.6506, 0.1876), (0.5904, -0.6506, 0.003573), (0.342, -0.8075, 0.1876), (0.342, -0.8075, 0.003573), (0.4921, -0.495, 0.1876), (0.4921, -0.495, 0.003573), (0.2437, -0.6518, 0.1876), (0.2437, -0.6518, 0.003573), (0.2747, -0.8345, 0.1876), (0.2747, -0.8345, 0.003573), (-0.01603, -0.8767, 0.1876), (-0.01603, -0.8767, 0.003573), (0.2483, -0.6524, 0.1876), (0.2483, -0.6524, 0.003573), (-0.04249, -0.6946, 0.1876), (-0.04249, -0.6946, 0.003573), (-0.08845, -0.8741, 0.1876), (-0.08845, -0.8741, 0.003573), (-0.3712, -0.7944, 0.1876), (-0.3712, -0.7944, 0.003573), (-0.03854, -0.6969, 0.1876), (-0.03854, -0.6969, 0.003573), (-0.3213, -0.6173, 0.1876), (-0.3213, -0.6173, 0.003573), (-0.4363, -0.7625, 0.1876), (-0.4363, -0.7625, 0.003573), (-0.6623, -0.5747, 0.1876), (-0.6623, -0.5747, 0.003573), (-0.3187, -0.621, 0.1876), (-0.3187, -0.621, 0.003573), (-0.5446, -0.4332, 0.1876), (-0.5446, -0.4332, 0.003573), (-0.7088, -0.5191, 0.1876), (-0.7088, -0.5191, 0.003573), (-0.8388, -0.2557, 0.1876), (-0.8388, -0.2557, 0.003573), (-0.5437, -0.4377, 0.1876), (-0.5437, -0.4377, 0.003573), (-0.6737, -0.1742, 0.1876), (-0.6737, -0.1742, 0.003573), (-0.8586, -0.186, 0.1876), (-0.8586, -0.186, 0.003573), (-0.8703, 0.1076, 0.1876), (-0.8703, 0.1076, 0.003573), (-0.6747, -0.1787, 0.1876), (-0.6747, -0.1787, 0.003573), (-0.6863, 0.1149, 0.1876), (-0.6863, 0.1149, 0.003573), (-0.8601, 0.1793, 0.1876), (-0.8601, 0.1793, 0.003573), (-0.7513, 0.4523, 0.1876), (-0.7513, 0.4523, 0.003573), (-0.6891, 0.1112, 0.1876), (-0.6891, 0.1112, 0.003573), (-0.5803, 0.3841, 0.1876), (-0.5803, 0.3841, 0.003573), (-0.7128, 0.5137, 0.1876), (-0.7128, 0.5137, 0.003573), (-0.5024, 0.7187, 0.1876), (-0.5024, 0.7187, 0.003573), (-0.5843, 0.3818, 0.1876), (-0.5843, 0.3818, 0.003573), (-0.3739, 0.5869, 0.1876), (-0.3739, 0.5869, 0.003573), (-0.4422, 0.7591, 0.1876), (-0.4422, 0.7591, 0.003573), (-0.1666, 0.8609, 0.1876), (-0.1666, 0.8609, 0.003573), (-0.3785, 0.5865, 0.1876), (-0.3785, 0.5865, 0.003573), (-0.1029, 0.6882, 0.1876), (-0.1029, 0.6882, 0.003573), (-0.09521, 0.8734, 0.1876), (-0.09521, 0.8734, 0.003573), (0.198, 0.8542, 0.1876), (0.198, 0.8542, 0.003573), (-0.1072, 0.6897, 0.1876), (-0.1072, 0.6897, 0.003573), (0.186, 0.6706, 0.1876), (0.186, 0.6706, 0.003573), (0.2683, 0.8366, 0.1876), (0.2683, 0.8366, 0.003573), (0.5283, 0.6999, 0.1876), (0.5283, 0.6999, 0.003573), (0.1826, 0.6737, 0.1876), (0.1826, 0.6737, 0.003573), (0.4426, 0.537, 0.1876), (0.4426, 0.537, 0.003573), (0.5853, 0.6552, 0.1876), (0.5853, 0.6552, 0.003573), (0.7673, 0.4245, 0.1876), (0.7673, 0.4245, 0.003573), (0.4408, 0.5412, 0.1876), (0.4408, 0.5412, 0.003573), (0.6228, 0.3105, 0.1876), (0.6228, 0.3105, 0.003573), (0.8012, 0.3604, 0.1876), (0.8012, 0.3604, 0.003573), (0.8736, 0.0757, 0.1876), (0.8736, 0.0757, 0.003573), (0.6228, 0.3151, 0.1876), (0.6228, 0.3151, 0.003573), (0.6952, 0.03035, 0.1876), (0.6952, 0.03035, 0.003573), (0.8786, 0.003398, 0.1876), (0.8786, 0.003398, 0.003573), (0.8289, -0.2862, 0.1876), (0.8289, -0.2862, 0.003573), (0.6972, 0.03452, 0.1876), (0.6972, 0.03452, 0.003573), (0.6475, -0.255, 0.1876), (0.6475, -0.255, 0.003573)], [], [(5, 7, 3, 1), (5, 1, 0, 4), (7, 5, 4, 6), (3, 7, 6, 2), (0, 2, 6, 4), (1, 3, 2, 0), (13, 15, 11, 9), (13, 9, 8, 12), (15, 13, 12, 14), (11, 15, 14, 10), (8, 10, 14, 12), (9, 11, 10, 8), (21, 23, 19, 17), (21, 17, 16, 20), (23, 21, 20, 22), (19, 23, 22, 18), (16, 18, 22, 20), (17, 19, 18, 16), (29, 31, 27, 25), (29, 25, 24, 28), (31, 29, 28, 30), (27, 31, 30, 26), (24, 26, 30, 28), (25, 27, 26, 24), (37, 39, 35, 33), (37, 33, 32, 36), (39, 37, 36, 38), (35, 39, 38, 34), (32, 34, 38, 36), (33, 35, 34, 32), (45, 47, 43, 41), (45, 41, 40, 44), (47, 45, 44, 46), (43, 47, 46, 42), (40, 42, 46, 44), (41, 43, 42, 40), (53, 55, 51, 49), (53, 49, 48, 52), (55, 53, 52, 54), (51, 55, 54, 50), (48, 50, 54, 52), (49, 51, 50, 48), (61, 63, 59, 57), (61, 57, 56, 60), (63, 61, 60, 62), (59, 63, 62, 58), (56, 58, 62, 60), (57, 59, 58, 56), (69, 71, 67, 65), (69, 65, 64, 68), (71, 69, 68, 70), (67, 71, 70, 66), (64, 66, 70, 68), (65, 67, 66, 64), (77, 79, 75, 73), (77, 73, 72, 76), (79, 77, 76, 78), (75, 79, 78, 74), (72, 74, 78, 76), (73, 75, 74, 72), (85, 87, 83, 81), (85, 81, 80, 84), (87, 85, 84, 86), (83, 87, 86, 82), (80, 82, 86, 84), (81, 83, 82, 80), (93, 95, 91, 89), (93, 89, 88, 92), (95, 93, 92, 94), (91, 95, 94, 90), (88, 90, 94, 92), (89, 91, 90, 88), (101, 103, 99, 97), (101, 97, 96, 100), (103, 101, 100, 102), (99, 103, 102, 98), (96, 98, 102, 100), (97, 99, 98, 96), (109, 111, 107, 105), (109, 105, 104, 108), (111, 109, 108, 110), (107, 111, 110, 106), (104, 106, 110, 108), (105, 107, 106, 104), (117, 119, 115, 113), (117, 113, 112, 116), (119, 117, 116, 118), (115, 119, 118, 114), (112, 114, 118, 116), (113, 115, 114, 112), (125, 127, 123, 121), (125, 121, 120, 124), (127, 125, 124, 126), (123, 127, 126, 122), (120, 122, 126, 124), (121, 123, 122, 120), (133, 135, 131, 129), (133, 129, 128, 132), (135, 133, 132, 134), (131, 135, 134, 130), (128, 130, 134, 132), (129, 131, 130, 128), (141, 143, 139, 137), (141, 137, 136, 140), (143, 141, 140, 142), (139, 143, 142, 138), (136, 138, 142, 140), (137, 139, 138, 136), (149, 151, 147, 145), (149, 145, 144, 148), (151, 149, 148, 150), (147, 151, 150, 146), (144, 146, 150, 148), (145, 147, 146, 144), (157, 159, 155, 153), (157, 153, 152, 156), (159, 157, 156, 158), (155, 159, 158, 154), (152, 154, 158, 156), (153, 155, 154, 152), (165, 167, 163, 161), (165, 161, 160, 164), (167, 165, 164, 166), (163, 167, 166, 162), (160, 162, 166, 164), (161, 163, 162, 160), (173, 175, 171, 169), (173, 169, 168, 172), (175, 173, 172, 174), (171, 175, 174, 170), (168, 170, 174, 172), (169, 171, 170, 168), (181, 183, 179, 177), (181, 177, 176, 180), (183, 181, 180, 182), (179, 183, 182, 178), (176, 178, 182, 180), (177, 179, 178, 176), (189, 191, 187, 185), (189, 185, 184, 188), (191, 189, 188, 190), (187, 191, 190, 186), (184, 186, 190, 188), (185, 187, 186, 184), (197, 199, 195, 193), (197, 193, 192, 196), (199, 197, 196, 198), (195, 199, 198, 194), (192, 194, 198, 196), (193, 195, 194, 192), (205, 207, 203, 201), (205, 201, 200, 204), (207, 205, 204, 206), (203, 207, 206, 202), (200, 202, 206, 204), (201, 203, 202, 200), (213, 215, 211, 209), (213, 209, 208, 212), (215, 213, 212, 214), (211, 215, 214, 210), (208, 210, 214, 212), (209, 211, 210, 208), (221, 223, 219, 217), (221, 217, 216, 220), (223, 221, 220, 222), (219, 223, 222, 218), (216, 218, 222, 220), (217, 219, 218, 216), (229, 231, 227, 225), (229, 225, 224, 228), (231, 229, 228, 230), (227, 231, 230, 226), (224, 226, 230, 228), (225, 227, 226, 224), (237, 239, 235, 233), (237, 233, 232, 236), (239, 237, 236, 238), (235, 239, 238, 234), (232, 234, 238, 236), (233, 235, 234, 232), (245, 247, 243, 241), (245, 241, 240, 244), (247, 245, 244, 246), (243, 247, 246, 242), (240, 242, 246, 244), (241, 243, 242, 240), (253, 255, 251, 249), (253, 249, 248, 252), (255, 253, 252, 254), (251, 255, 254, 250), (248, 250, 254, 252), (249, 251, 250, 248), (261, 263, 259, 257), (261, 257, 256, 260), (263, 261, 260, 262), (259, 263, 262, 258), (256, 258, 262, 260), (257, 259, 258, 256), (269, 271, 267, 265), (269, 265, 264, 268), (271, 269, 268, 270), (267, 271, 270, 266), (264, 266, 270, 268), (265, 267, 266, 264), (277, 279, 275, 273), (277, 273, 272, 276), (279, 277, 276, 278), (275, 279, 278, 274), (272, 274, 278, 276), (273, 275, 274, 272), (285, 287, 283, 281), (285, 281, 280, 284), (287, 285, 284, 286), (283, 287, 286, 282), (280, 282, 286, 284), (281, 283, 282, 280), (293, 295, 291, 289), (293, 289, 288, 292), (295, 293, 292, 294), (291, 295, 294, 290), (288, 290, 294, 292), (289, 291, 290, 288), (301, 303, 299, 297), (301, 297, 296, 300), (303, 301, 300, 302), (299, 303, 302, 298), (296, 298, 302, 300), (297, 299, 298, 296), (309, 311, 307, 305), (309, 305, 304, 308), (311, 309, 308, 310), (307, 311, 310, 306), (304, 306, 310, 308), (305, 307, 306, 304), (317, 319, 315, 313), (317, 313, 312, 316), (319, 317, 316, 318), (315, 319, 318, 314), (312, 314, 318, 316), (313, 315, 314, 312), (325, 327, 323, 321), (325, 321, 320, 324), (327, 325, 324, 326), (323, 327, 326, 322), (320, 322, 326, 324), (321, 323, 322, 320), (333, 335, 331, 329), (333, 329, 328, 332), (335, 333, 332, 334), (331, 335, 334, 330), (328, 330, 334, 332), (329, 331, 330, 328)])
_uv = me_cube_003.uv_layers.new(name='UVMap')
_uv.uv.foreach_set('vector', [0.125, 0.5, 0.125, 0.75, 0.375, 0.75, 0.375, 0.5, 0.375, 0.25, 0.375, 0.5, 0.625, 0.5, 0.625, 0.25, 0.375, 0.0, 0.375, 0.25, 0.625, 0.25, 0.625, 0.0, 0.375, 0.75, 0.375, 1.0, 0.625, 1.0, 0.625, 0.75, 0.625, 0.5, 0.625, 0.75, 0.875, 0.75, 0.875, 0.5, 0.375, 0.5, 0.375, 0.75, 0.625, 0.75, 0.625, 0.5, 0.125, 0.5, 0.125, 0.75, 0.375, 0.75, 0.375, 0.5, 0.375, 0.25, 0.375, 0.5, 0.625, 0.5, 0.625, 0.25, 0.375, 0.0, 0.375, 0.25, 0.625, 0.25, 0.625, 0.0, 0.375, 0.75, 0.375, 1.0, 0.625, 1.0, 0.625, 0.75, 0.625, 0.5, 0.625, 0.75, 0.875, 0.75, 0.875, 0.5, 0.375, 0.5, 0.375, 0.75, 0.625, 0.75, 0.625, 0.5, 0.125, 0.5, 0.125, 0.75, 0.375, 0.75, 0.375, 0.5, 0.375, 0.25, 0.375, 0.5, 0.625, 0.5, 0.625, 0.25, 0.375, 0.0, 0.375, 0.25, 0.625, 0.25, 0.625, 0.0, 0.375, 0.75, 0.375, 1.0, 0.625, 1.0, 0.625, 0.75, 0.625, 0.5, 0.625, 0.75, 0.875, 0.75, 0.875, 0.5, 0.375, 0.5, 0.375, 0.75, 0.625, 0.75, 0.625, 0.5, 0.125, 0.5, 0.125, 0.75, 0.375, 0.75, 0.375, 0.5, 0.375, 0.25, 0.375, 0.5, 0.625, 0.5, 0.625, 0.25, 0.375, 0.0, 0.375, 0.25, 0.625, 0.25, 0.625, 0.0, 0.375, 0.75, 0.375, 1.0, 0.625, 1.0, 0.625, 0.75, 0.625, 0.5, 0.625, 0.75, 0.875, 0.75, 0.875, 0.5, 0.375, 0.5, 0.375, 0.75, 0.625, 0.75, 0.625, 0.5, 0.125, 0.5, 0.125, 0.75, 0.375, 0.75, 0.375, 0.5, 0.375, 0.25, 0.375, 0.5, 0.625, 0.5, 0.625, 0.25, 0.375, 0.0, 0.375, 0.25, 0.625, 0.25, 0.625, 0.0, 0.375, 0.75, 0.375, 1.0, 0.625, 1.0, 0.625, 0.75, 0.625, 0.5, 0.625, 0.75, 0.875, 0.75, 0.875, 0.5, 0.375, 0.5, 0.375, 0.75, 0.625, 0.75, 0.625, 0.5, 0.125, 0.5, 0.125, 0.75, 0.375, 0.75, 0.375, 0.5, 0.375, 0.25, 0.375, 0.5, 0.625, 0.5, 0.625, 0.25, 0.375, 0.0, 0.375, 0.25, 0.625, 0.25, 0.625, 0.0, 0.375, 0.75, 0.375, 1.0, 0.625, 1.0, 0.625, 0.75, 0.625, 0.5, 0.625, 0.75, 0.875, 0.75, 0.875, 0.5, 0.375, 0.5, 0.375, 0.75, 0.625, 0.75, 0.625, 0.5, 0.125, 0.5, 0.125, 0.75, 0.375, 0.75, 0.375, 0.5, 0.375, 0.25, 0.375, 0.5, 0.625, 0.5, 0.625, 0.25, 0.375, 0.0, 0.375, 0.25, 0.625, 0.25, 0.625, 0.0, 0.375, 0.75, 0.375, 1.0, 0.625, 1.0, 0.625, 0.75, 0.625, 0.5, 0.625, 0.75, 0.875, 0.75, 0.875, 0.5, 0.375, 0.5, 0.375, 0.75, 0.625, 0.75, 0.625, 0.5, 0.125, 0.5, 0.125, 0.75, 0.375, 0.75, 0.375, 0.5, 0.375, 0.25, 0.375, 0.5, 0.625, 0.5, 0.625, 0.25, 0.375, 0.0, 0.375, 0.25, 0.625, 0.25, 0.625, 0.0, 0.375, 0.75, 0.375, 1.0, 0.625, 1.0, 0.625, 0.75, 0.625, 0.5, 0.625, 0.75, 0.875, 0.75, 0.875, 0.5, 0.375, 0.5, 0.375, 0.75, 0.625, 0.75, 0.625, 0.5, 0.125, 0.5, 0.125, 0.75, 0.375, 0.75, 0.375, 0.5, 0.375, 0.25, 0.375, 0.5, 0.625, 0.5, 0.625, 0.25, 0.375, 0.0, 0.375, 0.25, 0.625, 0.25, 0.625, 0.0, 0.375, 0.75, 0.375, 1.0, 0.625, 1.0, 0.625, 0.75, 0.625, 0.5, 0.625, 0.75, 0.875, 0.75, 0.875, 0.5, 0.375, 0.5, 0.375, 0.75, 0.625, 0.75, 0.625, 0.5, 0.125, 0.5, 0.125, 0.75, 0.375, 0.75, 0.375, 0.5, 0.375, 0.25, 0.375, 0.5, 0.625, 0.5, 0.625, 0.25, 0.375, 0.0, 0.375, 0.25, 0.625, 0.25, 0.625, 0.0, 0.375, 0.75, 0.375, 1.0, 0.625, 1.0, 0.625, 0.75, 0.625, 0.5, 0.625, 0.75, 0.875, 0.75, 0.875, 0.5, 0.375, 0.5, 0.375, 0.75, 0.625, 0.75, 0.625, 0.5, 0.125, 0.5, 0.125, 0.75, 0.375, 0.75, 0.375, 0.5, 0.375, 0.25, 0.375, 0.5, 0.625, 0.5, 0.625, 0.25, 0.375, 0.0, 0.375, 0.25, 0.625, 0.25, 0.625, 0.0, 0.375, 0.75, 0.375, 1.0, 0.625, 1.0, 0.625, 0.75, 0.625, 0.5, 0.625, 0.75, 0.875, 0.75, 0.875, 0.5, 0.375, 0.5, 0.375, 0.75, 0.625, 0.75, 0.625, 0.5, 0.125, 0.5, 0.125, 0.75, 0.375, 0.75, 0.375, 0.5, 0.375, 0.25, 0.375, 0.5, 0.625, 0.5, 0.625, 0.25, 0.375, 0.0, 0.375, 0.25, 0.625, 0.25, 0.625, 0.0, 0.375, 0.75, 0.375, 1.0, 0.625, 1.0, 0.625, 0.75, 0.625, 0.5, 0.625, 0.75, 0.875, 0.75, 0.875, 0.5, 0.375, 0.5, 0.375, 0.75, 0.625, 0.75, 0.625, 0.5, 0.125, 0.5, 0.125, 0.75, 0.375, 0.75, 0.375, 0.5, 0.375, 0.25, 0.375, 0.5, 0.625, 0.5, 0.625, 0.25, 0.375, 0.0, 0.375, 0.25, 0.625, 0.25, 0.625, 0.0, 0.375, 0.75, 0.375, 1.0, 0.625, 1.0, 0.625, 0.75, 0.625, 0.5, 0.625, 0.75, 0.875, 0.75, 0.875, 0.5, 0.375, 0.5, 0.375, 0.75, 0.625, 0.75, 0.625, 0.5, 0.125, 0.5, 0.125, 0.75, 0.375, 0.75, 0.375, 0.5, 0.375, 0.25, 0.375, 0.5, 0.625, 0.5, 0.625, 0.25, 0.375, 0.0, 0.375, 0.25, 0.625, 0.25, 0.625, 0.0, 0.375, 0.75, 0.375, 1.0, 0.625, 1.0, 0.625, 0.75, 0.625, 0.5, 0.625, 0.75, 0.875, 0.75, 0.875, 0.5, 0.375, 0.5, 0.375, 0.75, 0.625, 0.75, 0.625, 0.5, 0.125, 0.5, 0.125, 0.75, 0.375, 0.75, 0.375, 0.5, 0.375, 0.25, 0.375, 0.5, 0.625, 0.5, 0.625, 0.25, 0.375, 0.0, 0.375, 0.25, 0.625, 0.25, 0.625, 0.0, 0.375, 0.75, 0.375, 1.0, 0.625, 1.0, 0.625, 0.75, 0.625, 0.5, 0.625, 0.75, 0.875, 0.75, 0.875, 0.5, 0.375, 0.5, 0.375, 0.75, 0.625, 0.75, 0.625, 0.5, 0.125, 0.5, 0.125, 0.75, 0.375, 0.75, 0.375, 0.5, 0.375, 0.25, 0.375, 0.5, 0.625, 0.5, 0.625, 0.25, 0.375, 0.0, 0.375, 0.25, 0.625, 0.25, 0.625, 0.0, 0.375, 0.75, 0.375, 1.0, 0.625, 1.0, 0.625, 0.75, 0.625, 0.5, 0.625, 0.75, 0.875, 0.75, 0.875, 0.5, 0.375, 0.5, 0.375, 0.75, 0.625, 0.75, 0.625, 0.5, 0.125, 0.5, 0.125, 0.75, 0.375, 0.75, 0.375, 0.5, 0.375, 0.25, 0.375, 0.5, 0.625, 0.5, 0.625, 0.25, 0.375, 0.0, 0.375, 0.25, 0.625, 0.25, 0.625, 0.0, 0.375, 0.75, 0.375, 1.0, 0.625, 1.0, 0.625, 0.75, 0.625, 0.5, 0.625, 0.75, 0.875, 0.75, 0.875, 0.5, 0.375, 0.5, 0.375, 0.75, 0.625, 0.75, 0.625, 0.5, 0.125, 0.5, 0.125, 0.75, 0.375, 0.75, 0.375, 0.5, 0.375, 0.25, 0.375, 0.5, 0.625, 0.5, 0.625, 0.25, 0.375, 0.0, 0.375, 0.25, 0.625, 0.25, 0.625, 0.0, 0.375, 0.75, 0.375, 1.0, 0.625, 1.0, 0.625, 0.75, 0.625, 0.5, 0.625, 0.75, 0.875, 0.75, 0.875, 0.5, 0.375, 0.5, 0.375, 0.75, 0.625, 0.75, 0.625, 0.5, 0.125, 0.5, 0.125, 0.75, 0.375, 0.75, 0.375, 0.5, 0.375, 0.25, 0.375, 0.5, 0.625, 0.5, 0.625, 0.25, 0.375, 0.0, 0.375, 0.25, 0.625, 0.25, 0.625, 0.0, 0.375, 0.75, 0.375, 1.0, 0.625, 1.0, 0.625, 0.75, 0.625, 0.5, 0.625, 0.75, 0.875, 0.75, 0.875, 0.5, 0.375, 0.5, 0.375, 0.75, 0.625, 0.75, 0.625, 0.5, 0.125, 0.5, 0.125, 0.75, 0.375, 0.75, 0.375, 0.5, 0.375, 0.25, 0.375, 0.5, 0.625, 0.5, 0.625, 0.25, 0.375, 0.0, 0.375, 0.25, 0.625, 0.25, 0.625, 0.0, 0.375, 0.75, 0.375, 1.0, 0.625, 1.0, 0.625, 0.75, 0.625, 0.5, 0.625, 0.75, 0.875, 0.75, 0.875, 0.5, 0.375, 0.5, 0.375, 0.75, 0.625, 0.75, 0.625, 0.5, 0.125, 0.5, 0.125, 0.75, 0.375, 0.75, 0.375, 0.5, 0.375, 0.25, 0.375, 0.5, 0.625, 0.5, 0.625, 0.25, 0.375, 0.0, 0.375, 0.25, 0.625, 0.25, 0.625, 0.0, 0.375, 0.75, 0.375, 1.0, 0.625, 1.0, 0.625, 0.75, 0.625, 0.5, 0.625, 0.75, 0.875, 0.75, 0.875, 0.5, 0.375, 0.5, 0.375, 0.75, 0.625, 0.75, 0.625, 0.5, 0.125, 0.5, 0.125, 0.75, 0.375, 0.75, 0.375, 0.5, 0.375, 0.25, 0.375, 0.5, 0.625, 0.5, 0.625, 0.25, 0.375, 0.0, 0.375, 0.25, 0.625, 0.25, 0.625, 0.0, 0.375, 0.75, 0.375, 1.0, 0.625, 1.0, 0.625, 0.75, 0.625, 0.5, 0.625, 0.75, 0.875, 0.75, 0.875, 0.5, 0.375, 0.5, 0.375, 0.75, 0.625, 0.75, 0.625, 0.5, 0.125, 0.5, 0.125, 0.75, 0.375, 0.75, 0.375, 0.5, 0.375, 0.25, 0.375, 0.5, 0.625, 0.5, 0.625, 0.25, 0.375, 0.0, 0.375, 0.25, 0.625, 0.25, 0.625, 0.0, 0.375, 0.75, 0.375, 1.0, 0.625, 1.0, 0.625, 0.75, 0.625, 0.5, 0.625, 0.75, 0.875, 0.75, 0.875, 0.5, 0.375, 0.5, 0.375, 0.75, 0.625, 0.75, 0.625, 0.5, 0.125, 0.5, 0.125, 0.75, 0.375, 0.75, 0.375, 0.5, 0.375, 0.25, 0.375, 0.5, 0.625, 0.5, 0.625, 0.25, 0.375, 0.0, 0.375, 0.25, 0.625, 0.25, 0.625, 0.0, 0.375, 0.75, 0.375, 1.0, 0.625, 1.0, 0.625, 0.75, 0.625, 0.5, 0.625, 0.75, 0.875, 0.75, 0.875, 0.5, 0.375, 0.5, 0.375, 0.75, 0.625, 0.75, 0.625, 0.5, 0.125, 0.5, 0.125, 0.75, 0.375, 0.75, 0.375, 0.5, 0.375, 0.25, 0.375, 0.5, 0.625, 0.5, 0.625, 0.25, 0.375, 0.0, 0.375, 0.25, 0.625, 0.25, 0.625, 0.0, 0.375, 0.75, 0.375, 1.0, 0.625, 1.0, 0.625, 0.75, 0.625, 0.5, 0.625, 0.75, 0.875, 0.75, 0.875, 0.5, 0.375, 0.5, 0.375, 0.75, 0.625, 0.75, 0.625, 0.5, 0.125, 0.5, 0.125, 0.75, 0.375, 0.75, 0.375, 0.5, 0.375, 0.25, 0.375, 0.5, 0.625, 0.5, 0.625, 0.25, 0.375, 0.0, 0.375, 0.25, 0.625, 0.25, 0.625, 0.0, 0.375, 0.75, 0.375, 1.0, 0.625, 1.0, 0.625, 0.75, 0.625, 0.5, 0.625, 0.75, 0.875, 0.75, 0.875, 0.5, 0.375, 0.5, 0.375, 0.75, 0.625, 0.75, 0.625, 0.5, 0.125, 0.5, 0.125, 0.75, 0.375, 0.75, 0.375, 0.5, 0.375, 0.25, 0.375, 0.5, 0.625, 0.5, 0.625, 0.25, 0.375, 0.0, 0.375, 0.25, 0.625, 0.25, 0.625, 0.0, 0.375, 0.75, 0.375, 1.0, 0.625, 1.0, 0.625, 0.75, 0.625, 0.5, 0.625, 0.75, 0.875, 0.75, 0.875, 0.5, 0.375, 0.5, 0.375, 0.75, 0.625, 0.75, 0.625, 0.5, 0.125, 0.5598, 0.125, 0.75, 0.375, 0.75, 0.375, 0.5598, 0.375, 0.1902, 0.375, 0.5598, 0.625, 0.5598, 0.625, 0.1902, 0.375, 0.0, 0.375, 0.1902, 0.625, 0.1902, 0.625, 0.0, 0.375, 0.75, 0.375, 1.0, 0.625, 1.0, 0.625, 0.75, 0.625, 0.5598, 0.625, 0.75, 0.875, 0.75, 0.875, 0.5598, 0.375, 0.5598, 0.375, 0.75, 0.625, 0.75, 0.625, 0.5598, 0.125, 0.5598, 0.125, 0.75, 0.375, 0.75, 0.375, 0.5598, 0.375, 0.1902, 0.375, 0.5598, 0.625, 0.5598, 0.625, 0.1902, 0.375, 0.0, 0.375, 0.1902, 0.625, 0.1902, 0.625, 0.0, 0.375, 0.75, 0.375, 1.0, 0.625, 1.0, 0.625, 0.75, 0.625, 0.5598, 0.625, 0.75, 0.875, 0.75, 0.875, 0.5598, 0.375, 0.5598, 0.375, 0.75, 0.625, 0.75, 0.625, 0.5598, 0.125, 0.5598, 0.125, 0.75, 0.375, 0.75, 0.375, 0.5598, 0.375, 0.1902, 0.375, 0.5598, 0.625, 0.5598, 0.625, 0.1902, 0.375, 0.0, 0.375, 0.1902, 0.625, 0.1902, 0.625, 0.0, 0.375, 0.75, 0.375, 1.0, 0.625, 1.0, 0.625, 0.75, 0.625, 0.5598, 0.625, 0.75, 0.875, 0.75, 0.875, 0.5598, 0.375, 0.5598, 0.375, 0.75, 0.625, 0.75, 0.625, 0.5598, 0.125, 0.5598, 0.125, 0.75, 0.375, 0.75, 0.375, 0.5598, 0.375, 0.1902, 0.375, 0.5598, 0.625, 0.5598, 0.625, 0.1902, 0.375, 0.0, 0.375, 0.1902, 0.625, 0.1902, 0.625, 0.0, 0.375, 0.75, 0.375, 1.0, 0.625, 1.0, 0.625, 0.75, 0.625, 0.5598, 0.625, 0.75, 0.875, 0.75, 0.875, 0.5598, 0.375, 0.5598, 0.375, 0.75, 0.625, 0.75, 0.625, 0.5598, 0.125, 0.5598, 0.125, 0.75, 0.375, 0.75, 0.375, 0.5598, 0.375, 0.1902, 0.375, 0.5598, 0.625, 0.5598, 0.625, 0.1902, 0.375, 0.0, 0.375, 0.1902, 0.625, 0.1902, 0.625, 0.0, 0.375, 0.75, 0.375, 1.0, 0.625, 1.0, 0.625, 0.75, 0.625, 0.5598, 0.625, 0.75, 0.875, 0.75, 0.875, 0.5598, 0.375, 0.5598, 0.375, 0.75, 0.625, 0.75, 0.625, 0.5598, 0.125, 0.5598, 0.125, 0.75, 0.375, 0.75, 0.375, 0.5598, 0.375, 0.1902, 0.375, 0.5598, 0.625, 0.5598, 0.625, 0.1902, 0.375, 0.0, 0.375, 0.1902, 0.625, 0.1902, 0.625, 0.0, 0.375, 0.75, 0.375, 1.0, 0.625, 1.0, 0.625, 0.75, 0.625, 0.5598, 0.625, 0.75, 0.875, 0.75, 0.875, 0.5598, 0.375, 0.5598, 0.375, 0.75, 0.625, 0.75, 0.625, 0.5598, 0.125, 0.5598, 0.125, 0.75, 0.375, 0.75, 0.375, 0.5598, 0.375, 0.1902, 0.375, 0.5598, 0.625, 0.5598, 0.625, 0.1902, 0.375, 0.0, 0.375, 0.1902, 0.625, 0.1902, 0.625, 0.0, 0.375, 0.75, 0.375, 1.0, 0.625, 1.0, 0.625, 0.75, 0.625, 0.5598, 0.625, 0.75, 0.875, 0.75, 0.875, 0.5598, 0.375, 0.5598, 0.375, 0.75, 0.625, 0.75, 0.625, 0.5598, 0.125, 0.5598, 0.125, 0.75, 0.375, 0.75, 0.375, 0.5598, 0.375, 0.1902, 0.375, 0.5598, 0.625, 0.5598, 0.625, 0.1902, 0.375, 0.0, 0.375, 0.1902, 0.625, 0.1902, 0.625, 0.0, 0.375, 0.75, 0.375, 1.0, 0.625, 1.0, 0.625, 0.75, 0.625, 0.5598, 0.625, 0.75, 0.875, 0.75, 0.875, 0.5598, 0.375, 0.5598, 0.375, 0.75, 0.625, 0.75, 0.625, 0.5598, 0.125, 0.5598, 0.125, 0.75, 0.375, 0.75, 0.375, 0.5598, 0.375, 0.1902, 0.375, 0.5598, 0.625, 0.5598, 0.625, 0.1902, 0.375, 0.0, 0.375, 0.1902, 0.625, 0.1902, 0.625, 0.0, 0.375, 0.75, 0.375, 1.0, 0.625, 1.0, 0.625, 0.75, 0.625, 0.5598, 0.625, 0.75, 0.875, 0.75, 0.875, 0.5598, 0.375, 0.5598, 0.375, 0.75, 0.625, 0.75, 0.625, 0.5598, 0.125, 0.5598, 0.125, 0.75, 0.375, 0.75, 0.375, 0.5598, 0.375, 0.1902, 0.375, 0.5598, 0.625, 0.5598, 0.625, 0.1902, 0.375, 0.0, 0.375, 0.1902, 0.625, 0.1902, 0.625, 0.0, 0.375, 0.75, 0.375, 1.0, 0.625, 1.0, 0.625, 0.75, 0.625, 0.5598, 0.625, 0.75, 0.875, 0.75, 0.875, 0.5598, 0.375, 0.5598, 0.375, 0.75, 0.625, 0.75, 0.625, 0.5598, 0.125, 0.5598, 0.125, 0.75, 0.375, 0.75, 0.375, 0.5598, 0.375, 0.1902, 0.375, 0.5598, 0.625, 0.5598, 0.625, 0.1902, 0.375, 0.0, 0.375, 0.1902, 0.625, 0.1902, 0.625, 0.0, 0.375, 0.75, 0.375, 1.0, 0.625, 1.0, 0.625, 0.75, 0.625, 0.5598, 0.625, 0.75, 0.875, 0.75, 0.875, 0.5598, 0.375, 0.5598, 0.375, 0.75, 0.625, 0.75, 0.625, 0.5598, 0.125, 0.5598, 0.125, 0.75, 0.375, 0.75, 0.375, 0.5598, 0.375, 0.1902, 0.375, 0.5598, 0.625, 0.5598, 0.625, 0.1902, 0.375, 0.0, 0.375, 0.1902, 0.625, 0.1902, 0.625, 0.0, 0.375, 0.75, 0.375, 1.0, 0.625, 1.0, 0.625, 0.75, 0.625, 0.5598, 0.625, 0.75, 0.875, 0.75, 0.875, 0.5598, 0.375, 0.5598, 0.375, 0.75, 0.625, 0.75, 0.625, 0.5598, 0.125, 0.5598, 0.125, 0.75, 0.375, 0.75, 0.375, 0.5598, 0.375, 0.1902, 0.375, 0.5598, 0.625, 0.5598, 0.625, 0.1902, 0.375, 0.0, 0.375, 0.1902, 0.625, 0.1902, 0.625, 0.0, 0.375, 0.75, 0.375, 1.0, 0.625, 1.0, 0.625, 0.75, 0.625, 0.5598, 0.625, 0.75, 0.875, 0.75, 0.875, 0.5598, 0.375, 0.5598, 0.375, 0.75, 0.625, 0.75, 0.625, 0.5598, 0.125, 0.5598, 0.125, 0.75, 0.375, 0.75, 0.375, 0.5598, 0.375, 0.1902, 0.375, 0.5598, 0.625, 0.5598, 0.625, 0.1902, 0.375, 0.0, 0.375, 0.1902, 0.625, 0.1902, 0.625, 0.0, 0.375, 0.75, 0.375, 1.0, 0.625, 1.0, 0.625, 0.75, 0.625, 0.5598, 0.625, 0.75, 0.875, 0.75, 0.875, 0.5598, 0.375, 0.5598, 0.375, 0.75, 0.625, 0.75, 0.625, 0.5598, 0.125, 0.5598, 0.125, 0.75, 0.375, 0.75, 0.375, 0.5598, 0.375, 0.1902, 0.375, 0.5598, 0.625, 0.5598, 0.625, 0.1902, 0.375, 0.0, 0.375, 0.1902, 0.625, 0.1902, 0.625, 0.0, 0.375, 0.75, 0.375, 1.0, 0.625, 1.0, 0.625, 0.75, 0.625, 0.5598, 0.625, 0.75, 0.875, 0.75, 0.875, 0.5598, 0.375, 0.5598, 0.375, 0.75, 0.625, 0.75, 0.625, 0.5598])
me_cube_003.materials.append(mat_material_001)
me_cube_003.update()

# ---- objects
ob_center = bpy.data.objects.new('Center', None)
ob_table = bpy.data.objects.new('Table', me_cylinder_003)
ob_wall = bpy.data.objects.new('Wall', me_cube_003)

# ---- transforms, parenting, visibility, modifiers, constraints
ob_center.location = (0.0, 0.0, 0.0)
ob_center.rotation_euler = (0.0, -0.0, 0.1565)
ob_table.location = (0.0, 0.0, 0.0)
ob_wall.location = (0.0, 0.0, 0.0)
_m = ob_wall.modifiers.new('Array', 'ARRAY')
_m.count = 4
_m.relative_offset_displace = (0.0, 0.0, 1.0)
_m.use_object_offset = True
_m.offset_object = ob_center

# ---- collection membership
scene.collection.objects.link(ob_center)
scene.collection.objects.link(ob_table)
scene.collection.objects.link(ob_wall)

# ---- scene / render settings (as saved in the file)
scene.frame_start = 1; scene.frame_end = 250; scene.frame_set(1)
scene.render.engine = 'BLENDER_EEVEE_NEXT'
bpy.context.view_layer.update()

# ---- added for rendering (the .blend has no active camera and no usable light): camera, sun
cam_auto = bpy.data.cameras.new('AutoCamera')
cam_auto.lens = 50.0
cam_auto.sensor_width = 36.0
cam_auto.clip_end = 1000.0
ob_auto_camera = bpy.data.objects.new('AutoCamera', cam_auto)
scene.collection.objects.link(ob_auto_camera)
ob_auto_camera.location = (5.19282, -6.23139, 4.57477)
ob_auto_camera.rotation_euler = (1.09748, -7.21219e-08, 0.694738)
scene.camera = ob_auto_camera
light_auto_sun = bpy.data.lights.new('AutoSun', 'SUN')
light_auto_sun.energy = 3.0
light_auto_sun.angle = 0.0523599
ob_auto_sun = bpy.data.objects.new('AutoSun', light_auto_sun)
scene.collection.objects.link(ob_auto_sun)
ob_auto_sun.rotation_euler = (0.872665, 0.174533, 0.523599)
bpy.context.view_layer.update()
